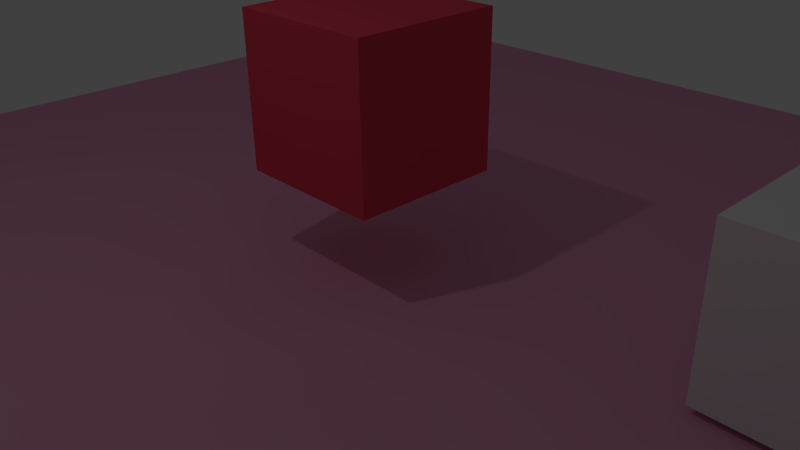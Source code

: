 # Source: break_demo.blend  (saved by Blender 2.71.0; exported with 4.5.12 LTS)
import bpy
from mathutils import Matrix  # noqa: F401  (used for matrix-valued properties, if any)

bpy.ops.wm.read_factory_settings(use_empty=True)
scene = bpy.context.scene
scene.name = 'Scene'

# ---- collections
col_collection_1 = bpy.data.collections.new('Collection 1'); scene.collection.children.link(col_collection_1)
col_collection_2 = bpy.data.collections.new('Collection 2'); scene.collection.children.link(col_collection_2)
col_collection_2.hide_render = True
col_collection_2.hide_viewport = True
col_brokencube = bpy.data.collections.new('brokenCube')  # instanced only; not linked into the scene

# ---- materials (node trees are filled in below, after node groups)
mat_material_001 = bpy.data.materials.new('Material.001')
mat_material_001.alpha_threshold = 0.0
mat_material_001.use_transparent_shadow = False
mat_material_001.diffuse_color = (0.8, 0.3479, 0.5541, 1.0)
mat_material_001.roughness = 0.5
mat_material_001.line_color = (0.0, 0.0, 0.0, 1.0)
mat_material = bpy.data.materials.new('Material')
mat_material.alpha_threshold = 0.0
mat_material.use_transparent_shadow = False
mat_material.diffuse_color = (0.8, 0.06568, 0.1098, 1.0)
mat_material.roughness = 0.5
mat_material.line_color = (0.0, 0.0, 0.0, 1.0)

# ---- material node trees

# ---- world
world_world = bpy.data.worlds.new('World'); scene.world = world_world
world_world.color = (0.05088, 0.05088, 0.05088)
world_world.use_sun_shadow = False
world_world.sun_shadow_jitter_overblur = 0.0
world_world.cycles.sampling_method = 'MANUAL'
world_world.cycles.sample_map_resolution = 256

# ---- cameras
cam_camera = bpy.data.cameras.new('Camera')
cam_camera.clip_end = 100.0
cam_camera.lens = 35.0
cam_camera.sensor_width = 32.0
cam_camera.sensor_height = 18.0
cam_camera.ortho_scale = 7.314
cam_camera.dof.focus_distance = 0.0
cam_camera.dof.aperture_fstop = 128.0

# ---- lights
light_lamp = bpy.data.lights.new('Lamp', 'POINT')
light_lamp.transmission_factor = 0.0
light_lamp.cutoff_distance = 30.0
light_lamp.energy = 100.0
light_lamp.shadow_buffer_clip_start = 1.001
light_lamp.shadow_soft_size = 0.1
light_lamp.shadow_maximum_resolution = 0.006
light_lamp.use_absolute_resolution = True
light_lamp.cycles.use_multiple_importance_sampling = False

# ---- meshes
me_cube_001 = bpy.data.meshes.new('Cube.001')
me_cube_001.from_pydata([(-1.0, -1.0, -1.0), (-1.0, 1.0, -1.0), (1.0, 1.0, -1.0), (1.0, -1.0, -1.0), (-1.0, -1.0, 1.0), (-1.0, 1.0, 1.0), (1.0, 1.0, 1.0), (1.0, -1.0, 1.0)], [], [(4, 5, 1, 0), (5, 6, 2, 1), (6, 7, 3, 2), (7, 4, 0, 3), (0, 1, 2, 3), (7, 6, 5, 4)])
me_cube_001.use_remesh_preserve_volume = False
me_cube_001.use_remesh_preserve_attributes = False
me_cube_001.use_mirror_vertex_groups = False
me_cube_001.update()
me_plane = bpy.data.meshes.new('Plane')
me_plane.from_pydata([(-1.0, -1.0, 0.0), (1.0, -1.0, 0.0), (-1.0, 1.0, 0.0), (1.0, 1.0, 0.0)], [], [(0, 1, 3, 2)])
me_plane.materials.append(mat_material_001)
me_plane.use_remesh_preserve_volume = False
me_plane.use_remesh_preserve_attributes = False
me_plane.use_mirror_vertex_groups = False
me_plane.update()
me_cube = bpy.data.meshes.new('Cube')
me_cube.from_pydata([(1.0, 1.0, -1.0), (1.0, -1.0, -1.0), (-1.0, -1.0, -1.0), (-1.0, 1.0, -1.0), (1.0, 1.0, 1.0), (1.0, -1.0, 1.0), (-1.0, -1.0, 1.0), (-1.0, 1.0, 1.0)], [], [(0, 1, 2, 3), (4, 7, 6, 5), (0, 4, 5, 1), (1, 5, 6, 2), (2, 6, 7, 3), (4, 0, 3, 7)])
me_cube.materials.append(mat_material)
me_cube.use_remesh_preserve_volume = False
me_cube.use_remesh_preserve_attributes = False
me_cube.use_mirror_vertex_groups = False
me_cube.update()
me_mesh_567 = bpy.data.meshes.new('Mesh.567')
me_mesh_567.from_pydata([(0.0, 0.0, 0.0)], [], [])
me_mesh_567.materials.append(mat_material)
me_mesh_567.use_remesh_preserve_volume = False
me_mesh_567.use_remesh_preserve_attributes = False
me_mesh_567.use_mirror_vertex_groups = False
me_mesh_567.update()
me_mesh_566 = bpy.data.meshes.new('Mesh.566')
me_mesh_566.from_pydata([(0.0, 0.0, 0.0)], [], [])
me_mesh_566.materials.append(mat_material)
me_mesh_566.use_remesh_preserve_volume = False
me_mesh_566.use_remesh_preserve_attributes = False
me_mesh_566.use_mirror_vertex_groups = False
me_mesh_566.update()
me_mesh_565 = bpy.data.meshes.new('Mesh.565')
me_mesh_565.from_pydata([(0.0, 0.0, 0.0)], [], [])
me_mesh_565.materials.append(mat_material)
me_mesh_565.use_remesh_preserve_volume = False
me_mesh_565.use_remesh_preserve_attributes = False
me_mesh_565.use_mirror_vertex_groups = False
me_mesh_565.update()
me_mesh_561 = bpy.data.meshes.new('Mesh.561')
me_mesh_561.from_pydata([(0.001568, -0.00208, -3.743e-05), (-0.001568, 0.00208, 3.743e-05)], [(1, 0)], [])
me_mesh_561.materials.append(mat_material)
me_mesh_561.use_remesh_preserve_volume = False
me_mesh_561.use_remesh_preserve_attributes = False
me_mesh_561.use_mirror_vertex_groups = False
me_mesh_561.update()
me_mesh_559 = bpy.data.meshes.new('Mesh.559')
me_mesh_559.from_pydata([(0.0, 0.0, 0.0)], [], [])
me_mesh_559.materials.append(mat_material)
me_mesh_559.use_remesh_preserve_volume = False
me_mesh_559.use_remesh_preserve_attributes = False
me_mesh_559.use_mirror_vertex_groups = False
me_mesh_559.update()
me_mesh_556 = bpy.data.meshes.new('Mesh.556')
me_mesh_556.from_pydata([(0.0, 0.0, 0.0)], [], [])
me_mesh_556.materials.append(mat_material)
me_mesh_556.use_remesh_preserve_volume = False
me_mesh_556.use_remesh_preserve_attributes = False
me_mesh_556.use_mirror_vertex_groups = False
me_mesh_556.update()
me_mesh_543 = bpy.data.meshes.new('Mesh.543')
me_mesh_543.from_pydata([(0.001624, 0.003297, -0.0001755), (-0.001624, -0.003297, 0.0001755)], [(1, 0)], [])
me_mesh_543.materials.append(mat_material)
me_mesh_543.use_remesh_preserve_volume = False
me_mesh_543.use_remesh_preserve_attributes = False
me_mesh_543.use_mirror_vertex_groups = False
me_mesh_543.update()
me_mesh_542 = bpy.data.meshes.new('Mesh.542')
me_mesh_542.from_pydata([(-0.00145, -0.002942, 0.0001566), (0.00145, 0.002942, -0.0001566)], [(1, 0)], [])
me_mesh_542.materials.append(mat_material)
me_mesh_542.use_remesh_preserve_volume = False
me_mesh_542.use_remesh_preserve_attributes = False
me_mesh_542.use_mirror_vertex_groups = False
me_mesh_542.update()
me_mesh_541 = bpy.data.meshes.new('Mesh.541')
me_mesh_541.from_pydata([(-0.001471, -0.002211, 0.0003179), (0.001471, 0.002211, -0.0003179)], [(0, 1)], [])
me_mesh_541.materials.append(mat_material)
me_mesh_541.use_remesh_preserve_volume = False
me_mesh_541.use_remesh_preserve_attributes = False
me_mesh_541.use_mirror_vertex_groups = False
me_mesh_541.update()
me_mesh_540 = bpy.data.meshes.new('Mesh.540')
me_mesh_540.from_pydata([(0.001414, 0.002119, -0.0001506), (-0.001414, -0.002119, 0.0001506)], [(1, 0)], [])
me_mesh_540.materials.append(mat_material)
me_mesh_540.use_remesh_preserve_volume = False
me_mesh_540.use_remesh_preserve_attributes = False
me_mesh_540.use_mirror_vertex_groups = False
me_mesh_540.update()
me_mesh_539 = bpy.data.meshes.new('Mesh.539')
me_mesh_539.from_pydata([(0.002283, -0.0006045, 0.001733), (-0.002276, -0.003248, -0.0007442), (-6.676e-06, 0.003852, -0.0009893)], [], [(1, 2, 0)])
me_mesh_539.materials.append(mat_material)
me_mesh_539.use_remesh_preserve_volume = False
me_mesh_539.use_remesh_preserve_attributes = False
me_mesh_539.use_mirror_vertex_groups = False
me_mesh_539.update()
me_mesh_537 = bpy.data.meshes.new('Mesh.537')
me_mesh_537.from_pydata([(-0.0009221, 0.004136, -0.001854), (-0.004013, -0.001692, -0.001617), (0.00334, -0.00317, 0.002305), (-0.001745, -0.0006916, 0.003071), (0.00334, 0.001417, -0.001906)], [], [(1, 2, 3), (2, 4, 0, 1, 3), (1, 4, 2), (4, 1, 0)])
me_mesh_537.materials.append(mat_material)
me_mesh_537.use_remesh_preserve_volume = False
me_mesh_537.use_remesh_preserve_attributes = False
me_mesh_537.use_mirror_vertex_groups = False
me_mesh_537.update()
me_mesh_534 = bpy.data.meshes.new('Mesh.534')
me_mesh_534.from_pydata([(0.0, 0.0, 0.0)], [], [])
me_mesh_534.materials.append(mat_material)
me_mesh_534.use_remesh_preserve_volume = False
me_mesh_534.use_remesh_preserve_attributes = False
me_mesh_534.use_mirror_vertex_groups = False
me_mesh_534.update()
me_mesh_430 = bpy.data.meshes.new('Mesh.430')
me_mesh_430.from_pydata([(-0.004689, 0.011, -0.002532), (0.01067, 0.001498, 0.01177), (0.01409, -0.005403, 0.004397), (-0.004, 0.006414, -0.01106), (0.01056, -0.005472, -0.0005976), (0.009247, -0.004524, 0.01292), (-0.009122, -0.004502, -0.007089), (-0.007139, 0.0006453, -0.0092), (-0.01108, -0.003835, 0.001283), (-0.008538, 0.004183, 0.0001091)], [], [(6, 8, 9, 7), (3, 4, 7), (0, 1, 2, 4, 3), (2, 1, 5), (7, 4, 6), (5, 8, 6, 4, 2), (8, 5, 1, 0, 9), (7, 9, 0, 3)])
me_mesh_430.materials.append(mat_material)
me_mesh_430.use_remesh_preserve_volume = False
me_mesh_430.use_remesh_preserve_attributes = False
me_mesh_430.use_mirror_vertex_groups = False
me_mesh_430.update()
me_mesh_414 = bpy.data.meshes.new('Mesh.414')
me_mesh_414.from_pydata([(0.00774, -0.01393, 0.00918), (-0.004258, -0.01669, -0.002996), (0.00774, -0.01258, -0.00424), (-0.002171, -0.01635, 0.00832), (-0.01684, -0.01079, -0.001725), (-0.0001642, 0.0234, -0.003538), (0.00774, 0.01963, 0.002072), (0.00774, 0.01885, -0.004332), (-0.007527, 0.008458, -0.002742), (0.00774, 0.01885, -0.004332), (0.00774, -0.01258, -0.00424), (0.00774, 0.01963, 0.002072), (0.00774, -0.01393, 0.00918)], [], [(3, 8, 4), (3, 1, 2, 0), (5, 6, 7), (4, 8, 5), (0, 6, 5, 8, 3), (4, 5, 7, 2, 1), (10, 9, 11, 12), (1, 3, 4)])
_k = set([(0, 2), (0, 6), (2, 7), (6, 7), (9, 10), (9, 11), (10, 12), (11, 12)])
me_mesh_414.attributes.new('sharp_edge', 'BOOLEAN', 'EDGE').data.foreach_set('value', [ (min(e.vertices), max(e.vertices)) in _k for e in me_mesh_414.edges])
me_mesh_414.materials.append(mat_material)
me_mesh_414.use_remesh_preserve_volume = False
me_mesh_414.use_remesh_preserve_attributes = False
me_mesh_414.use_mirror_vertex_groups = False
me_mesh_414.update()
me_mesh_377 = bpy.data.meshes.new('Mesh.377')
me_mesh_377.from_pydata([(0.007202, -0.007013, 0.006195), (0.001168, -0.006615, 0.002006), (0.003748, -0.003133, -0.00551), (0.009475, -0.002451, -0.004235), (-0.01025, -0.00392, -0.001684), (-0.007644, -0.001693, -0.006643), (-0.001419, -0.002475, -0.006035), (0.01711, 0.005388, 0.0008656), (-0.003752, -0.002997, 0.00627), (-0.0125, 0.0002706, 0.006311), (0.0038, 0.01045, 0.001164), (-0.00694, 0.01419, 0.001296)], [], [(1, 4, 5, 6, 2), (4, 1, 8, 9), (5, 11, 10, 6), (9, 11, 5, 4), (0, 1, 2, 3), (6, 10, 7, 3, 2), (0, 3, 7), (9, 8, 1, 0, 7, 10, 11)])
me_mesh_377.materials.append(mat_material)
me_mesh_377.use_remesh_preserve_volume = False
me_mesh_377.use_remesh_preserve_attributes = False
me_mesh_377.use_mirror_vertex_groups = False
me_mesh_377.update()
me_mesh_375 = bpy.data.meshes.new('Mesh.375')
me_mesh_375.from_pydata([(0.005612, 0.004092, -0.003042), (0.0008831, 0.007543, 0.001043), (0.01146, 0.003427, 0.001046), (-0.007778, 0.01073, 0.001097), (0.01177, -0.003024, 0.00302), (-0.006308, 0.004096, -0.006491), (0.0002078, -0.006352, -0.00331), (-0.008752, -0.004965, -0.006074), (0.007656, -0.008838, 0.005331), (-0.01475, -0.006713, 0.007381)], [], [(4, 0, 2), (5, 0, 6, 7), (1, 0, 5, 3), (6, 8, 7), (8, 4, 2, 0, 1, 3, 9), (8, 6, 0, 4), (9, 3, 5, 7), (7, 8, 9)])
me_mesh_375.materials.append(mat_material)
me_mesh_375.use_remesh_preserve_volume = False
me_mesh_375.use_remesh_preserve_attributes = False
me_mesh_375.use_mirror_vertex_groups = False
me_mesh_375.update()
me_mesh_373 = bpy.data.meshes.new('Mesh.373')
me_mesh_373.from_pydata([(0.0111, 0.001457, 0.00307), (-0.00883, 0.00351, 0.004843), (-0.006177, 0.004159, -0.008926), (0.003938, -0.002103, -0.005279), (0.01646, -0.002427, 0.003631), (0.01065, -0.002281, -0.0005037), (-0.007495, -0.001533, -0.009188), (-0.01363, -9.535e-05, 0.006541), (-0.006014, -0.0006869, 0.005811)], [], [(0, 2, 7, 1), (0, 3, 2), (2, 3, 6), (7, 2, 6), (8, 7, 6, 3, 5), (3, 0, 4, 5), (7, 8, 1), (5, 4, 0, 1, 8)])
me_mesh_373.materials.append(mat_material)
me_mesh_373.use_remesh_preserve_volume = False
me_mesh_373.use_remesh_preserve_attributes = False
me_mesh_373.use_mirror_vertex_groups = False
me_mesh_373.update()
me_mesh_371 = bpy.data.meshes.new('Mesh.371')
me_mesh_371.from_pydata([(0.1134, -0.05131, 0.01215), (0.1083, -0.04937, -0.02394), (-0.04668, -0.0243, 0.02295), (-0.007896, -0.02988, -0.01199), (-0.03492, -0.02629, 0.02219), (0.1113, 0.06758, -0.02458), (-0.0727, -0.01981, 0.0246), (-0.07408, -0.01854, -0.005177), (-0.01797, 0.0746, -0.01124), (-0.07883, 0.07733, -0.004956)], [], [(2, 3, 1, 0, 4), (3, 2, 6, 7), (5, 8, 4, 0), (7, 9, 8, 5, 1, 3), (4, 8, 9, 6, 2), (5, 0, 1), (6, 9, 7)])
me_mesh_371.materials.append(mat_material)
me_mesh_371.use_remesh_preserve_volume = False
me_mesh_371.use_remesh_preserve_attributes = False
me_mesh_371.use_mirror_vertex_groups = False
me_mesh_371.update()
me_mesh_368 = bpy.data.meshes.new('Mesh.368')
me_mesh_368.from_pydata([(-0.07982, 0.04595, 0.0191), (-0.04052, 0.0403, -0.0163), (-0.1067, 0.05135, -0.009487), (-0.1053, 0.05024, 0.02075), (0.08146, 0.01838, 0.008339), (0.07639, 0.02045, -0.02832), (-0.06784, 0.0439, 0.01833), (0.09897, -0.01039, 0.01519), (0.1025, -0.02472, -0.03085), (0.09829, -0.01746, -0.03047), (0.1081, -0.02574, 0.01887), (0.1083, -0.03499, -0.03136), (0.1085, -0.03817, 0.02269), (0.1085, -0.04159, -0.03127), (-0.07918, -0.02359, 0.04069), (-0.1008, -0.02192, 0.0427), (-0.1029, -0.02507, -0.009403), (-0.1042, 0.001229, -0.009603), (-0.1037, -0.008164, -0.009585)], [], [(0, 1, 2, 3), (4, 5, 1, 0, 6), (7, 8, 9, 5, 4), (11, 10, 12, 13), (6, 14, 12, 10, 7, 4), (14, 6, 0, 3, 15), (17, 9, 8, 11, 18), (18, 16, 15, 3, 2, 17), (2, 1, 5, 9, 17), (10, 11, 8, 7), (18, 11, 13, 16), (14, 15, 16, 13, 12)])
me_mesh_368.materials.append(mat_material)
me_mesh_368.use_remesh_preserve_volume = False
me_mesh_368.use_remesh_preserve_attributes = False
me_mesh_368.use_mirror_vertex_groups = False
me_mesh_368.update()
me_mesh_367 = bpy.data.meshes.new('Mesh.367')
me_mesh_367.from_pydata([(-0.0657, -0.06689, -0.004433), (-0.06927, -0.05285, 0.04129), (-0.08695, -0.02424, 0.03451), (-0.09194, -0.02221, -0.001878), (-0.0691, -0.0611, -0.004121), (-0.0596, -0.07691, -0.004989), (-0.05969, -0.06779, 0.04479), (-0.08824, 0.06109, 0.008116), (-0.08993, 0.05223, -0.002303), (-0.0349, -0.06426, -0.007646), (0.04523, -0.02317, -0.01605), (0.0804, -0.0002321, 0.006941), (-0.08863, 0.09556, -0.00256), (0.1582, 0.03489, -0.02789), (0.1618, 0.03911, -0.01516), (0.101, 0.009749, 0.001358), (0.2089, 0.07889, -0.03327), (0.04845, 0.08812, -0.01671)], [], [(0, 1, 2, 3, 4), (3, 2, 7, 8), (8, 7, 12), (13, 14, 15, 11, 10), (14, 13, 16), (16, 17, 15, 14), (13, 10, 9, 4, 3, 8, 12, 17, 16), (15, 17, 12, 7, 2, 1, 6, 11), (9, 5, 0, 4), (5, 6, 1, 0), (6, 5, 9, 10, 11)])
me_mesh_367.materials.append(mat_material)
me_mesh_367.use_remesh_preserve_volume = False
me_mesh_367.use_remesh_preserve_attributes = False
me_mesh_367.use_mirror_vertex_groups = False
me_mesh_367.update()
me_mesh_355 = bpy.data.meshes.new('Mesh.355')
me_mesh_355.from_pydata([(0.08932, 0.01665, 0.02547), (-0.05785, -0.07285, -0.001705), (0.008084, -0.03944, -0.02112), (0.09271, 0.008711, -0.02112), (0.07376, 0.0339, 0.03834), (0.06575, 0.0427, 0.04491), (0.0582, 0.04274, 0.04624), (-0.08152, -0.05033, 0.01567), (-0.05408, -0.07466, -0.02112), (-0.126, -0.001959, -0.02112), (-0.1015, -0.02681, -0.02112), (-0.09211, 0.04198, -0.02112), (0.06067, 0.04168, -0.02112), (0.06455, 0.03771, -0.02112), (0.008084, -0.03944, -0.02112), (0.09271, 0.008711, -0.02112), (-0.05408, -0.07466, -0.02112), (-0.1015, -0.02681, -0.02112), (-0.09211, 0.04198, -0.02112), (0.06067, 0.04168, -0.02112), (0.06455, 0.03771, -0.02112), (-0.126, -0.001959, -0.02112)], [], [(0, 1, 2, 3), (1, 0, 4, 5, 6, 7), (2, 1, 8), (1, 7, 9, 10), (8, 1, 10), (18, 12, 13, 15, 14, 16, 17, 21), (5, 19, 11, 6), (4, 20, 19, 5), (3, 20, 4, 0), (6, 11, 9, 7)])
_k = set([(2, 3), (2, 8), (3, 20), (8, 10), (9, 10), (9, 11), (11, 19), (12, 13), (12, 18), (13, 15), (14, 15), (14, 16), (16, 17), (17, 21), (18, 21), (19, 20)])
me_mesh_355.attributes.new('sharp_edge', 'BOOLEAN', 'EDGE').data.foreach_set('value', [ (min(e.vertices), max(e.vertices)) in _k for e in me_mesh_355.edges])
me_mesh_355.materials.append(mat_material)
me_mesh_355.use_remesh_preserve_volume = False
me_mesh_355.use_remesh_preserve_attributes = False
me_mesh_355.use_mirror_vertex_groups = False
me_mesh_355.update()
me_mesh_354 = bpy.data.meshes.new('Mesh.354')
me_mesh_354.from_pydata([(0.08817, 0.06815, 0.03247), (0.051, 0.01883, 0.03344), (0.09427, 0.06224, 0.03631), (0.06105, 0.09441, 0.01501), (-0.08595, 0.00529, -0.01207), (-0.0525, -0.08503, 0.02638), (-0.008542, -0.04093, 0.02938), (-0.02105, 0.03836, -0.03149), (0.06409, 0.08685, -0.03149), (-0.06074, -0.04702, -0.03149), (-0.05021, -0.08548, 0.0114), (-0.05101, -0.08533, 0.01663), (-0.08237, 0.003287, -0.03149), (-0.04336, -0.08645, -0.03149), (0.09714, 0.05282, -0.03149), (0.06409, 0.08685, -0.03149), (-0.02105, 0.03836, -0.03149), (-0.08237, 0.003287, -0.03149), (-0.04336, -0.08645, -0.03149), (0.09714, 0.05282, -0.03149), (-0.06074, -0.04702, -0.03149)], [], [(0, 1, 2), (1, 0, 3, 4, 5, 6), (7, 4, 3, 8), (9, 10, 11, 5, 4, 12), (12, 4, 7), (10, 9, 13), (6, 11, 10, 13, 14, 2, 1), (11, 6, 5), (15, 19, 18, 20, 17, 16), (14, 8, 3, 0, 2)])
_k = set([(7, 8), (7, 12), (8, 14), (9, 12), (9, 13), (13, 14), (15, 16), (15, 19), (16, 17), (17, 20), (18, 19), (18, 20)])
me_mesh_354.attributes.new('sharp_edge', 'BOOLEAN', 'EDGE').data.foreach_set('value', [ (min(e.vertices), max(e.vertices)) in _k for e in me_mesh_354.edges])
me_mesh_354.materials.append(mat_material)
me_mesh_354.use_remesh_preserve_volume = False
me_mesh_354.use_remesh_preserve_attributes = False
me_mesh_354.use_mirror_vertex_groups = False
me_mesh_354.update()
me_mesh_353 = bpy.data.meshes.new('Mesh.353')
me_mesh_353.from_pydata([(0.1666, 0.1353, 0.06702), (-0.009596, 0.01691, -0.02897), (0.04555, 0.07306, 0.0355), (0.1249, 0.08126, -0.002524), (0.109, 0.06071, -0.02897), (-0.06061, -0.002054, -0.02897), (-0.06657, 0.01468, 0.005309), (-0.05854, -0.03068, -0.02897), (-0.06616, -0.003657, 0.01186), (-0.05549, -0.07117, -0.02897), (-0.06411, -0.08158, 0.03981), (-0.04312, -0.09004, -0.02897), (-0.05871, -0.09185, 0.0458), (0.03684, -0.01083, -0.02897), (0.03684, -0.01083, -0.02897), (0.109, 0.06071, -0.02897), (-0.04312, -0.09004, -0.02897), (-0.05549, -0.07117, -0.02897), (-0.05854, -0.03068, -0.02897), (-0.06061, -0.002054, -0.02897), (-0.009596, 0.01691, -0.02897)], [], [(5, 6, 2, 1), (7, 8, 6, 5), (9, 10, 8, 7), (10, 9, 11, 12), (3, 13, 4), (15, 14, 16, 17, 18, 19, 20), (12, 0, 2, 6, 8, 10), (1, 2, 0, 3, 4), (0, 12, 11, 13, 3)])
_k = set([(1, 4), (1, 5), (4, 13), (5, 7), (7, 9), (9, 11), (11, 13), (14, 15), (14, 16), (15, 20), (16, 17), (17, 18), (18, 19), (19, 20)])
me_mesh_353.attributes.new('sharp_edge', 'BOOLEAN', 'EDGE').data.foreach_set('value', [ (min(e.vertices), max(e.vertices)) in _k for e in me_mesh_353.edges])
me_mesh_353.materials.append(mat_material)
me_mesh_353.use_remesh_preserve_volume = False
me_mesh_353.use_remesh_preserve_attributes = False
me_mesh_353.use_mirror_vertex_groups = False
me_mesh_353.update()
me_mesh_351 = bpy.data.meshes.new('Mesh.351')
me_mesh_351.from_pydata([(0.05069, 0.08261, -0.0127), (-0.08828, -0.01663, -0.04628), (-0.1113, 0.005103, -0.0296), (0.03055, 0.1004, 0.001167), (0.04277, 0.09138, -0.006206), (0.05927, 0.07312, -0.01958), (-0.05457, -0.1071, -0.008353), (-0.0607, -0.1106, 0.005937), (-0.08233, -0.08296, 0.01399), (-0.03178, -0.08427, -0.007084), (0.09272, 0.04068, 0.001472), (-0.004057, -0.05646, -0.005177), (-0.07107, -0.1163, 0.03062), (0.09179, 0.04376, 0.0236), (0.0455, 0.09026, 0.0114), (0.09079, 0.047, 0.04679)], [], [(5, 1, 0), (1, 6, 7, 8, 2), (9, 1, 5, 10, 11), (6, 1, 9), (8, 7, 12), (10, 13, 11), (0, 1, 2, 3, 4), (3, 2, 8, 12, 15, 14), (15, 12, 7, 6, 9, 11, 13), (15, 13, 10, 5, 0, 4, 14), (3, 14, 4)])
me_mesh_351.materials.append(mat_material)
me_mesh_351.use_remesh_preserve_volume = False
me_mesh_351.use_remesh_preserve_attributes = False
me_mesh_351.use_mirror_vertex_groups = False
me_mesh_351.update()
me_mesh_349 = bpy.data.meshes.new('Mesh.349')
me_mesh_349.from_pydata([(0.1092, 0.01818, 0.02994), (0.07512, 0.1096, -0.008939), (0.06686, 0.08594, 0.03139), (0.09253, 0.008877, 0.06968), (0.111, 0.01792, 0.01904), (0.1186, 0.01681, -0.02866), (0.09807, 0.06375, -0.02866), (0.05131, 0.132, 0.008407), (0.07884, 0.1075, -0.02866), (0.02994, 0.157, -0.02866), (0.006441, 0.1807, -0.02866), (-0.146, -0.1374, -0.02866), (-0.1517, -0.121, 0.004851), (-0.1635, -0.1104, -0.004111), (-0.1887, -0.08754, -0.02351), (-0.184, -0.09447, -0.02866), (0.07602, -0.01059, 0.05266), (0.05331, -0.01479, 0.06024), (-0.02908, -0.09422, -0.02866), (0.04925, -0.04534, 0.007553), (-0.1954, -0.08141, -0.02866), (0.08583, 0.002117, 0.06901), (0.02787, -0.0731, -0.02866), (0.04421, -0.0519, -0.00101), (-0.116, 0.02188, -0.02866), (0.02787, -0.0731, -0.02866), (0.1186, 0.01681, -0.02866), (-0.02908, -0.09422, -0.02866), (-0.146, -0.1374, -0.02866), (-0.184, -0.09447, -0.02866), (-0.1954, -0.08141, -0.02866), (0.006441, 0.1807, -0.02866), (0.02994, 0.157, -0.02866), (0.07884, 0.1075, -0.02866), (0.09807, 0.06375, -0.02866), (-0.116, 0.02188, -0.02866)], [], [(0, 1, 2, 3), (1, 0, 4, 5, 6), (1, 7, 2), (8, 1, 6), (7, 1, 9, 10), (9, 1, 8), (11, 12, 13, 14, 15), (16, 17, 12, 11, 18, 19), (15, 14, 20), (17, 16, 21), (19, 18, 22, 23), (4, 23, 22, 5), (26, 25, 27, 28, 29, 30, 35, 31, 32, 33, 34), (13, 24, 20, 14), (3, 21, 16, 19, 23, 4, 0), (24, 13, 12, 17, 21, 3, 2, 7, 10)])
_k = set([(5, 6), (5, 22), (6, 8), (8, 9), (9, 10), (10, 24), (11, 15), (11, 18), (15, 20), (18, 22), (20, 24), (25, 26), (25, 27), (26, 34), (27, 28), (28, 29), (29, 30), (30, 35), (31, 32), (31, 35), (32, 33), (33, 34)])
me_mesh_349.attributes.new('sharp_edge', 'BOOLEAN', 'EDGE').data.foreach_set('value', [ (min(e.vertices), max(e.vertices)) in _k for e in me_mesh_349.edges])
me_mesh_349.materials.append(mat_material)
me_mesh_349.use_remesh_preserve_volume = False
me_mesh_349.use_remesh_preserve_attributes = False
me_mesh_349.use_mirror_vertex_groups = False
me_mesh_349.update()
me_mesh_347 = bpy.data.meshes.new('Mesh.347')
me_mesh_347.from_pydata([(0.06654, -0.0737, 0.1147), (-0.09906, -0.1041, 0.07906), (0.0666, -0.06008, 0.0873), (0.06653, -0.07798, 0.1234), (-0.08579, -0.1198, 0.1187), (-0.1454, -0.04759, -0.06186), (-0.1138, -0.02168, -0.09527), (-0.075, 0.009623, -0.1352), (-0.04787, 0.03131, -0.1627), (0.03457, 0.05543, -0.1627), (0.067, 0.02891, -0.09062), (0.06845, -0.03091, 0.1501), (0.04206, -0.01449, 0.1628), (0.07006, 0.008621, 0.1724), (0.001434, 0.1006, -0.04726), (0.002995, 0.09441, -0.09485), (0.004051, 0.09097, -0.1195), (0.0706, 0.0457, 0.1242), (0.006059, 0.08478, -0.1627), (-0.04787, 0.03131, -0.1627), (0.03457, 0.05543, -0.1627), (0.006059, 0.08478, -0.1627)], [], [(4, 3, 11, 12), (12, 11, 13), (5, 14, 15, 6), (0, 1, 5, 2), (14, 17, 10, 9, 18, 16, 15), (3, 4, 1, 0), (12, 13, 17, 14, 5, 1, 4), (2, 5, 6, 7, 8, 9, 10), (15, 16, 7, 6), (7, 16, 18, 8), (10, 17, 13, 11, 3, 0, 2), (19, 21, 20)])
_k = set([(8, 9), (8, 18), (9, 18), (19, 20), (19, 21), (20, 21)])
me_mesh_347.attributes.new('sharp_edge', 'BOOLEAN', 'EDGE').data.foreach_set('value', [ (min(e.vertices), max(e.vertices)) in _k for e in me_mesh_347.edges])
me_mesh_347.materials.append(mat_material)
me_mesh_347.use_remesh_preserve_volume = False
me_mesh_347.use_remesh_preserve_attributes = False
me_mesh_347.use_mirror_vertex_groups = False
me_mesh_347.update()
me_mesh_346 = bpy.data.meshes.new('Mesh.346')
me_mesh_346.from_pydata([(-0.007169, 0.1326, 0.08471), (0.1346, -0.09039, -0.07225), (0.1326, -0.08942, -0.08779), (-0.03425, 0.1502, -0.08779), (-0.03588, 0.1608, -0.02086), (-0.03624, 0.1641, 0.001525), (-0.003606, 0.1285, 0.09518), (0.06934, 0.01665, 0.04126), (0.1364, -0.09135, -0.05669), (-0.01613, 0.1104, 0.1011), (0.05302, -0.09234, 0.04144), (0.07554, -0.09279, 0.02782), (0.1238, -0.09179, -0.03652), (-0.1539, -0.08819, 0.1661), (-0.2697, -0.07154, -0.02168), (-0.2546, -0.06851, -0.08779), (0.086, -0.08692, -0.08779), (0.1326, -0.08942, -0.08779), (0.086, -0.08692, -0.08779), (-0.2546, -0.06851, -0.08779), (-0.03425, 0.1502, -0.08779)], [], [(0, 1, 2, 3, 4, 5), (6, 7, 8, 1, 0), (7, 6, 9, 10, 11), (12, 7, 11), (10, 9, 13), (4, 14, 5), (16, 2, 1, 8, 12, 11, 10, 13, 14), (5, 14, 13, 9, 6, 0), (8, 7, 12), (17, 18, 19, 20), (16, 14, 15), (3, 15, 14, 4)])
_k = set([(2, 3), (2, 16), (3, 15), (15, 16), (17, 18), (17, 20), (18, 19), (19, 20)])
me_mesh_346.attributes.new('sharp_edge', 'BOOLEAN', 'EDGE').data.foreach_set('value', [ (min(e.vertices), max(e.vertices)) in _k for e in me_mesh_346.edges])
me_mesh_346.materials.append(mat_material)
me_mesh_346.use_remesh_preserve_volume = False
me_mesh_346.use_remesh_preserve_attributes = False
me_mesh_346.use_mirror_vertex_groups = False
me_mesh_346.update()
me_mesh_345 = bpy.data.meshes.new('Mesh.345')
me_mesh_345.from_pydata([(-0.05601, 0.1244, -0.1319), (0.02641, 0.03028, -0.1898), (-0.1954, -0.07691, -0.06575), (-0.0449, 0.1399, -0.1365), (0.03272, -0.08149, -0.2031), (0.02763, 0.1648, -0.06555), (0.0616, -0.007623, 0.2098), (0.06128, -0.02971, 0.1881), (0.04951, -0.09328, -0.007389), (0.05541, 0.02418, 0.1599), (0.06014, -0.1008, 0.1182), (-0.07835, -0.09373, 0.124)], [], [(3, 1, 0), (5, 1, 3), (2, 11, 9, 5, 3, 0), (4, 8, 10, 11, 2), (8, 7, 10), (1, 5, 9, 6, 7, 8, 4), (9, 11, 6), (0, 1, 2), (2, 1, 4), (11, 10, 7, 6)])
me_mesh_345.materials.append(mat_material)
me_mesh_345.use_remesh_preserve_volume = False
me_mesh_345.use_remesh_preserve_attributes = False
me_mesh_345.use_mirror_vertex_groups = False
me_mesh_345.update()
me_mesh_344 = bpy.data.meshes.new('Mesh.344')
me_mesh_344.from_pydata([(0.05639, 0.1363, -0.1278), (0.01057, 0.1514, -0.1135), (0.05862, 0.191, -0.09695), (0.05507, 0.104, -0.1459), (-0.09856, 0.06101, -0.1505), (-0.1299, 0.03192, -0.157), (0.05106, -0.005419, -0.1757), (-0.1359, 0.02629, -0.158), (0.0505, -0.1336, 0.08218), (0.05025, -0.1495, 0.1141), (-0.07721, -0.1305, 0.1317), (-0.09224, -0.09181, 0.06037), (0.05292, -0.09226, 0.1704), (-0.01828, -0.09428, 0.1678), (0.05597, 0.007753, 0.1404), (0.05428, -0.05145, 0.1581), (0.05643, 0.03926, 0.1003)], [], [(0, 1, 2), (3, 4, 1, 0), (6, 5, 4, 3), (6, 7, 5), (10, 11, 7, 6, 8, 9), (2, 16, 14, 15, 8, 6, 3, 0), (14, 13, 12, 15), (10, 13, 14, 16, 11), (8, 15, 12, 9), (10, 9, 12, 13), (16, 2, 1, 4, 5, 7, 11)])
me_mesh_344.materials.append(mat_material)
me_mesh_344.use_remesh_preserve_volume = False
me_mesh_344.use_remesh_preserve_attributes = False
me_mesh_344.use_mirror_vertex_groups = False
me_mesh_344.update()
me_mesh_343 = bpy.data.meshes.new('Mesh.343')
me_mesh_343.from_pydata([(0.1312, 0.09881, 0.1819), (-0.0377, 0.04544, 0.1752), (-0.06019, 0.0246, 0.1704), (0.1273, -0.007574, 0.1526), (-0.02415, 0.05832, 0.1775), (-0.06914, 0.01911, 0.1649), (0.1238, -0.0846, 0.08195), (0.1318, 0.2096, -0.03527), (0.1155, 0.223, -0.07156), (-0.04469, 0.08369, 0.1146), (-0.09022, -0.1289, 0.02671), (-0.08861, 0.007276, 0.1526), (0.1038, 0.2326, -0.09768), (-0.07471, 0.1204, 0.02329), (-0.1626, -0.01816, 0.08038), (0.06825, -0.2442, -0.0693), (0.119, -0.1896, -0.01543), (-0.02129, -0.2393, -0.07078), (0.1013, 0.2346, -0.1032), (0.01348, 0.2089, -0.1032), (-0.01296, 0.1878, -0.07618), (-0.05214, 0.1562, -0.03572), (-0.08326, 0.1307, -0.002572), (-0.02265, -0.2389, -0.07695), (0.08617, -0.245, -0.07179), (0.1183, -0.204, -0.03073), (-0.1954, 0.01758, -0.01371), (-0.195, 0.01431, -0.03622), (-0.1933, 0.003766, -0.1032), (-0.02602, -0.2373, -0.1032), (0.1163, -0.2464, -0.07611), (-0.1489, 0.04788, -0.1032), (0.1307, 0.2043, -0.1032), (0.1159, -0.2449, -0.1032), (-0.1933, 0.003766, -0.1032), (-0.02602, -0.2373, -0.1032), (-0.1489, 0.04788, -0.1032), (0.01348, 0.2089, -0.1032), (0.1013, 0.2346, -0.1032), (0.1307, 0.2043, -0.1032), (0.1159, -0.2449, -0.1032)], [], [(0, 1, 2, 3), (3, 2, 5, 6), (1, 4, 9, 13, 22, 26, 14, 11, 5, 2), (9, 8, 12, 13), (14, 10, 11), (13, 12, 18, 19, 20, 21, 22), (0, 4, 1), (16, 15, 24, 25), (17, 10, 23), (4, 0, 7, 8, 9), (25, 24, 30), (21, 27, 26, 22), (20, 31, 28, 27, 21), (26, 27, 28, 29, 23, 10, 14), (15, 16, 6, 5, 11, 10, 17), (33, 39, 7, 0, 3, 6, 16, 25, 30), (19, 31, 20), (38, 32, 40, 35, 34, 36, 37), (39, 18, 12, 8, 7), (29, 33, 30, 24, 15, 17, 23)])
_k = set([(18, 19), (18, 39), (19, 31), (28, 29), (28, 31), (29, 33), (32, 38), (32, 40), (33, 39), (34, 35), (34, 36), (35, 40), (36, 37), (37, 38)])
me_mesh_343.attributes.new('sharp_edge', 'BOOLEAN', 'EDGE').data.foreach_set('value', [ (min(e.vertices), max(e.vertices)) in _k for e in me_mesh_343.edges])
me_mesh_343.materials.append(mat_material)
me_mesh_343.use_remesh_preserve_volume = False
me_mesh_343.use_remesh_preserve_attributes = False
me_mesh_343.use_mirror_vertex_groups = False
me_mesh_343.update()
me_mesh_342 = bpy.data.meshes.new('Mesh.342')
me_mesh_342.from_pydata([(-0.1008, 0.1743, -0.03928), (-0.102, 0.03607, -0.1662), (-0.06779, 0.003757, 0.2322), (-0.07355, 0.03386, 0.1851), (-0.03503, -0.07178, -0.2616), (-0.09507, 0.1778, -0.03573), (-0.01623, -0.0728, -0.2615), (-0.09562, -0.07311, -0.1794), (-0.07603, -0.08708, 0.05297), (-0.068, -0.0528, 0.182), (-0.04872, -0.07208, -0.2431), (0.1094, 0.04427, -0.1457), (0.03671, -0.07567, -0.2608), (-0.07371, 0.1908, -0.02237), (0.1147, 0.1584, -0.04021), (-0.06834, -0.0925, 0.1429), (0.1065, -0.02054, -0.2053), (0.05421, -0.07663, -0.2604), (0.1139, 0.01435, 0.2495), (0.1141, 0.03017, 0.2176), (-0.03016, 0.07212, 0.1968), (-0.01534, 0.03369, 0.2674), (0.1089, -0.08332, 0.1127), (0.109, -0.09024, 0.1466), (0.09892, -0.1011, 0.1359)], [], [(0, 1, 2, 3), (4, 1, 0, 5, 6), (10, 1, 4), (11, 12, 6, 5, 13, 14), (1, 10, 7), (9, 8, 15), (12, 11, 16, 17), (1, 7, 8, 9, 2), (20, 21, 18, 19, 14, 13), (20, 3, 2, 21), (2, 9, 15, 24, 23, 18, 21), (20, 13, 5, 0, 3), (22, 23, 24, 17, 16), (15, 8, 7, 10, 4, 6, 12, 17, 24), (22, 19, 18, 23), (19, 22, 16, 11, 14)])
me_mesh_342.materials.append(mat_material)
me_mesh_342.use_remesh_preserve_volume = False
me_mesh_342.use_remesh_preserve_attributes = False
me_mesh_342.use_mirror_vertex_groups = False
me_mesh_342.update()
me_mesh_341 = bpy.data.meshes.new('Mesh.341')
me_mesh_341.from_pydata([(-0.04333, 0.007179, -0.2618), (0.006399, 0.06042, -0.2092), (0.00374, 0.005029, -0.2685), (-0.01171, -0.01017, 0.01965), (0.008797, -0.0006046, 0.1014), (0.001505, -0.01728, 0.1349), (0.008945, -0.009217, 0.1429), (0.008856, -0.002187, 0.1092), (0.008553, -0.01764, 0.1346), (0.008243, -0.01553, 0.09687)], [], [(0, 1, 2), (1, 0, 3, 4), (4, 3, 5, 6, 7), (5, 8, 6), (9, 8, 5, 3, 0, 2), (6, 8, 9, 7), (7, 9, 2, 1, 4)])
me_mesh_341.materials.append(mat_material)
me_mesh_341.use_remesh_preserve_volume = False
me_mesh_341.use_remesh_preserve_attributes = False
me_mesh_341.use_mirror_vertex_groups = False
me_mesh_341.update()
me_mesh_340 = bpy.data.meshes.new('Mesh.340')
me_mesh_340.from_pydata([(0.1143, 0.1979, 0.113), (0.07293, 0.1819, 0.04303), (-0.1085, 0.1022, 0.116), (0.1783, 0.08833, 0.04003), (0.1645, 0.1524, 0.1102), (-0.1212, 0.09956, -0.01546), (-0.2048, 0.06108, 0.1019), (-0.2054, 0.06047, 0.1173), (0.1785, 0.1394, 0.1094), (0.02543, 0.06808, -0.1651), (0.03038, 0.06356, -0.1654), (-0.2036, 0.06205, 0.07376), (0.1668, -0.046, 0.1039), (0.04913, 0.04637, -0.1665), (0.009907, 0.06116, -0.1612), (-0.2034, 0.04211, 0.07278), (0.1607, -0.1384, 0.1011), (0.08561, -0.1232, -0.15), (0.1638, -0.1352, -0.03301), (0.09693, -0.1344, -0.1353), (0.08791, -0.1341, -0.149), (-0.02706, -0.1376, -0.1269), (-0.03633, -0.1383, -0.1167), (-0.2014, -0.1468, 0.06435), (-0.07014, -0.1445, 0.1071), (-0.2033, -0.148, 0.1106)], [], [(0, 1, 2), (3, 1, 0, 4), (5, 6, 7, 2, 1), (8, 3, 4), (9, 1, 3, 10), (6, 5, 11), (12, 3, 8), (10, 3, 13), (13, 3, 17), (14, 5, 1, 9), (11, 5, 14, 15), (19, 22, 21, 20), (24, 25, 23, 22, 19, 18), (18, 3, 12, 16), (24, 18, 16), (0, 2, 7, 25, 24, 16, 12, 8, 4), (17, 3, 18, 19, 20), (20, 21, 14, 9, 10, 13, 17), (23, 25, 7, 6, 11, 15), (14, 21, 22, 23, 15)])
me_mesh_340.materials.append(mat_material)
me_mesh_340.use_remesh_preserve_volume = False
me_mesh_340.use_remesh_preserve_attributes = False
me_mesh_340.use_mirror_vertex_groups = False
me_mesh_340.update()
me_mesh_339 = bpy.data.meshes.new('Mesh.339')
me_mesh_339.from_pydata([(-0.04727, -0.0151, 0.1317), (-0.08615, -0.01914, 0.06416), (0.07587, -0.007459, 0.1286), (-0.04685, 0.019, 0.1328), (-0.05501, 0.0188, 0.1186), (-0.1249, -0.02642, -0.1808), (-0.07033, -0.02312, -0.1915), (0.1278, -0.005494, 0.05812), (0.1326, -0.003838, 0.1272), (0.1116, -0.005178, 0.1277), (-0.08611, 0.01801, 0.06452), (-0.1077, 0.01592, -0.07196), (-0.1258, 0.01417, -0.1862), (0.1079, -0.0119, -0.2264), (0.08351, 0.01313, -0.2252), (0.1107, 0.01861, 0.1285)], [], [(0, 1, 2), (1, 0, 3, 4), (1, 5, 6, 7, 8, 9, 2), (10, 1, 4), (5, 1, 11, 12), (7, 6, 13), (11, 1, 10), (9, 15, 3, 0, 2), (15, 14, 12, 11, 10, 4, 3), (14, 13, 6, 5, 12), (14, 15, 8, 7, 13), (8, 15, 9)])
me_mesh_339.materials.append(mat_material)
me_mesh_339.use_remesh_preserve_volume = False
me_mesh_339.use_remesh_preserve_attributes = False
me_mesh_339.use_mirror_vertex_groups = False
me_mesh_339.update()
me_mesh_338 = bpy.data.meshes.new('Mesh.338')
me_mesh_338.from_pydata([(-0.08263, 0.083, -0.008784), (0.08361, 0.05949, -0.08118), (-0.08069, 0.07545, -0.05255), (-0.008987, 0.0887, 0.05726), (0.1219, 0.05572, -0.08785), (-0.08457, 0.09036, 0.0352), (-0.08892, 0.05229, 0.1446), (0.1195, 0.04211, -0.08552), (-0.08868, 0.02833, 0.1438), (0.1175, 0.03117, -0.08366), (-0.08671, -0.157, 0.1353), (0.07488, -0.1486, -0.04274), (0.08391, -0.148, -0.05269), (-0.08007, -0.1531, -0.02122)], [], [(0, 1, 2), (3, 4, 1, 0, 5), (6, 3, 5), (4, 3, 7), (3, 6, 8, 9, 7), (11, 13, 12), (10, 11, 12, 9, 8), (12, 13, 2, 1, 4, 7, 9), (13, 10, 8, 6, 5, 0, 2), (10, 13, 11)])
me_mesh_338.materials.append(mat_material)
me_mesh_338.use_remesh_preserve_volume = False
me_mesh_338.use_remesh_preserve_attributes = False
me_mesh_338.use_mirror_vertex_groups = False
me_mesh_338.update()
me_mesh_337 = bpy.data.meshes.new('Mesh.337')
me_mesh_337.from_pydata([(0.07024, -0.1356, -0.08241), (0.117, -0.02269, 0.1241), (-0.07616, -0.1048, 0.06667), (0.05518, -0.1383, -0.07921), (0.08835, 0.03578, -0.1093), (0.1299, 0.07125, 0.1294), (-0.1516, -0.1108, 0.0002267), (0.02086, -0.1349, -0.07323), (-0.1535, -0.1034, 0.04347), (0.09134, 0.06448, -0.1138), (0.08986, 0.1095, 0.1182), (0.13, 0.1096, 0.1299), (-0.1549, 0.049, 0.04536), (0.1082, 0.1075, -0.007961), (0.09053, 0.1058, -0.1193), (-0.1554, 0.1089, 0.04593), (-0.1496, -0.1182, -0.04354), (-0.1503, 0.107, -0.07441)], [], [(0, 1, 2, 3), (4, 1, 0), (1, 5, 2), (6, 7, 3, 2, 8), (9, 5, 1, 4), (10, 2, 5, 11), (17, 14, 9, 4, 0, 3, 7, 16), (8, 2, 12), (13, 5, 9, 14), (12, 2, 10, 15), (11, 5, 13), (15, 17, 16, 6, 8, 12), (14, 17, 15, 10, 11, 13), (6, 16, 7)])
me_mesh_337.materials.append(mat_material)
me_mesh_337.use_remesh_preserve_volume = False
me_mesh_337.use_remesh_preserve_attributes = False
me_mesh_337.use_mirror_vertex_groups = False
me_mesh_337.update()
me_mesh_336 = bpy.data.meshes.new('Mesh.336')
me_mesh_336.from_pydata([(0.08707, 0.05567, -0.05029), (-0.04904, -0.1243, -0.08693), (-0.09387, -0.1256, -0.08051), (-0.08139, 0.09829, -0.01098), (0.08981, 0.1246, -0.02871), (0.08009, -0.1205, -0.1053), (-0.09317, -0.03679, 0.05264), (-0.09933, -0.1287, 0.04988), (0.09289, 0.1858, 0.0546), (-0.0806, 0.1487, 0.05821), (0.02767, 0.1719, 0.05601), (0.08151, -0.124, 0.04507), (0.03836, -0.1251, 0.04626)], [], [(0, 1, 2, 3, 4), (1, 0, 5), (6, 3, 2, 7), (9, 3, 6), (5, 11, 12, 7, 2, 1), (3, 9, 10, 8, 4), (11, 8, 10, 12), (7, 12, 10, 9, 6), (8, 11, 5, 0, 4)])
me_mesh_336.materials.append(mat_material)
me_mesh_336.use_remesh_preserve_volume = False
me_mesh_336.use_remesh_preserve_attributes = False
me_mesh_336.use_mirror_vertex_groups = False
me_mesh_336.update()
me_mesh_335 = bpy.data.meshes.new('Mesh.335')
me_mesh_335.from_pydata([(-0.195, -0.1092, -0.1441), (-0.1474, 0.003957, 0.06369), (-0.1344, 0.09713, 0.06915), (-0.06978, -0.01225, 0.1324), (-0.09165, 0.007612, 0.1336), (-0.09594, 0.101, 0.1367), (-0.1012, 0.05806, 0.1355), (-0.1738, 0.08973, -0.1754), (-0.1057, 0.02079, 0.1344), (-0.1895, -0.1142, -0.1445), (-0.04236, -0.08817, 0.06042), (-0.04172, -0.03708, 0.1308), (0.06119, 0.1044, -0.2214), (-0.1707, -0.1304, -0.1458), (0.1296, -0.06229, 0.04301), (0.1308, -0.03844, 0.07561), (0.0554, -0.01679, 0.1289), (0.06281, 0.1113, 0.1327), (0.08554, 0.1128, 0.1321), (0.1291, -0.0657, 0.01112), (0.1327, -0.0004557, 0.1272), (0.06733, -0.01426, 0.1286), (0.1071, -0.09161, -0.2031), (0.1253, -0.08905, -0.2068), (0.1275, -0.01746, -0.2171), (0.1291, 0.03432, -0.2245), (0.08062, 0.08444, -0.2223), (0.135, 0.06196, 0.1291)], [], [(5, 2, 1, 6), (8, 1, 4), (13, 22, 23, 19, 14, 10), (6, 1, 8), (12, 26, 25, 24, 22, 13, 9, 0, 7), (13, 10, 9), (10, 14, 15, 16, 11), (0, 1, 2), (16, 15, 20, 21), (9, 10, 11, 3, 0), (22, 24, 23), (25, 27, 19, 23, 24), (0, 2, 7), (17, 5, 6, 8, 4, 3, 11, 16, 21), (18, 27, 26, 12), (7, 2, 5, 17, 18, 12), (26, 27, 25), (20, 27, 18, 17, 21), (19, 27, 20, 15, 14), (1, 0, 3, 4)])
me_mesh_335.materials.append(mat_material)
me_mesh_335.use_remesh_preserve_volume = False
me_mesh_335.use_remesh_preserve_attributes = False
me_mesh_335.use_mirror_vertex_groups = False
me_mesh_335.update()
me_mesh_334 = bpy.data.meshes.new('Mesh.334')
me_mesh_334.from_pydata([(-0.06335, 0.127, 0.1565), (0.108, 0.153, 0.1393), (0.1075, 0.1491, 0.1025), (-0.1706, 0.08791, -0.05284), (-0.1917, 0.08495, -0.04848), (-0.1796, 0.02826, -0.04293), (-0.1133, -0.09636, 0.03021), (-0.07762, -0.09676, 0.08447), (-0.03107, -0.09546, 0.08058), (0.1053, 0.08466, 0.1178), (0.1037, 0.1262, -0.1093), (0.08503, 0.1236, -0.1056), (-0.1533, -0.09562, -0.03083), (-0.1442, -0.096, -0.01702), (0.09831, -0.09169, 0.06209), (0.1002, 0.01155, -0.09277), (0.02616, -0.09006, -0.06527), (0.09715, -0.08857, -0.06238), (0.09854, -0.04687, -0.07503), (0.09753, -0.08979, -0.02045), (0.09725, -0.08907, -0.05056)], [], [(3, 2, 10, 11), (6, 5, 12, 13), (9, 8, 14), (10, 15, 16, 11), (7, 0, 4, 5, 6), (17, 16, 15, 18), (11, 16, 12, 5, 4, 3), (20, 19, 7, 6, 13), (12, 16, 17, 20, 13), (1, 0, 7, 8, 9), (7, 19, 14, 8), (0, 1, 2, 3, 4), (2, 18, 15, 10), (18, 2, 1, 9, 14, 19, 20, 17)])
me_mesh_334.materials.append(mat_material)
me_mesh_334.use_remesh_preserve_volume = False
me_mesh_334.use_remesh_preserve_attributes = False
me_mesh_334.use_mirror_vertex_groups = False
me_mesh_334.update()
me_mesh_333 = bpy.data.meshes.new('Mesh.333')
me_mesh_333.from_pydata([(0.1618, -0.01567, 0.05428), (0.1205, -0.03155, -0.01525), (0.1101, -0.03794, 0.05497), (-0.07511, -0.1141, -0.07423), (0.1338, 0.06184, -0.01029), (0.1723, 0.06581, 0.05658), (-0.1564, -0.1519, 0.04082), (-0.1571, -0.1527, 0.05856), (0.1648, 0.1007, 0.04445), (0.1724, 0.1009, 0.0577), (-0.1552, -0.1505, 0.01312), (-0.1522, 0.03787, -0.09492), (-0.1528, 0.09917, -0.09426), (-0.009881, 0.09954, -0.05214), (0.1336, 0.09991, -0.009726), (-0.1509, -0.1131, -0.09638), (-0.1597, 0.1017, 0.06672)], [], [(2, 3, 1, 0), (6, 3, 2, 7), (1, 3, 4), (5, 4, 8, 9), (10, 3, 6), (3, 11, 12, 13, 4), (8, 4, 14), (15, 3, 10), (11, 3, 15), (14, 4, 13), (1, 4, 5, 0), (12, 16, 9, 8, 14, 13), (7, 16, 12, 11, 15, 10, 6), (16, 7, 2, 0, 5, 9)])
me_mesh_333.materials.append(mat_material)
me_mesh_333.use_remesh_preserve_volume = False
me_mesh_333.use_remesh_preserve_attributes = False
me_mesh_333.use_mirror_vertex_groups = False
me_mesh_333.update()
me_mesh_331 = bpy.data.meshes.new('Mesh.331')
me_mesh_331.from_pydata([(-0.1075, 0.2253, 0.02173), (0.3545, 0.2395, -0.06612), (0.101, 0.08236, -0.2229), (-0.2447, 0.1, -0.1178), (0.4271, 0.2414, -0.06401), (0.4272, 0.2412, -0.05286), (0.4259, 0.2155, -0.08973), (-0.2282, 0.03542, -0.2102), (-0.5038, -0.1276, 0.2273), (-0.5795, -0.1955, 0.2271), (0.3867, 0.2337, 0.2146), (0.4297, 0.2348, 0.2134), (0.4189, 0.06586, -0.2367), (0.4187, 0.05921, -0.2368), (-0.6059, -0.224, -0.0446), (-0.1164, 0.2199, 0.2278), (-0.6059, -0.2193, 0.2271), (-0.6033, -0.3569, -0.1968), (0.4035, -0.3569, -0.2383), (0.4079, -0.3569, 0.1952), (-0.6059, -0.3569, 0.2228), (-0.6033, -0.3569, -0.1968), (0.4035, -0.3569, -0.2383), (0.4079, -0.3569, 0.1952), (-0.6059, -0.3569, 0.2228), (-0.6059, -0.2193, 0.2271), (-0.6059, -0.224, -0.0446)], [], [(0, 1, 2), (4, 1, 0, 5), (6, 2, 1, 4), (8, 0, 3, 9), (7, 21, 14, 3), (12, 2, 6), (13, 7, 2, 12), (18, 21, 7, 13), (15, 0, 8), (9, 3, 14, 16), (20, 17, 22, 19), (0, 15, 10, 11, 5), (17, 20, 25, 26), (23, 10, 15, 8, 9, 16, 24), (10, 23, 11), (11, 23, 18, 13, 12, 6, 4, 5), (7, 3, 0, 2)])
_k = set([(14, 16), (14, 21), (16, 24), (17, 22), (17, 26), (18, 21), (18, 23), (19, 20), (19, 22), (20, 25), (23, 24), (25, 26)])
me_mesh_331.attributes.new('sharp_edge', 'BOOLEAN', 'EDGE').data.foreach_set('value', [ (min(e.vertices), max(e.vertices)) in _k for e in me_mesh_331.edges])
me_mesh_331.materials.append(mat_material)
me_mesh_331.use_remesh_preserve_volume = False
me_mesh_331.use_remesh_preserve_attributes = False
me_mesh_331.use_mirror_vertex_groups = False
me_mesh_331.update()
me_mesh_330 = bpy.data.meshes.new('Mesh.330')
me_mesh_330.from_pydata([(0.2079, 0.06412, -0.2724), (0.2101, -0.07008, -0.2249), (0.2082, -0.06867, -0.2724), (0.2011, 0.1705, -0.2724), (0.1599, -0.148, 0.1863), (-0.02323, -0.3111, -0.2724), (0.1965, 0.2411, -0.2724), (0.132, 0.4945, 0.08027), (0.1204, 0.4958, 0.1651), (-0.2167, -0.514, -0.2623), (-0.2167, -0.5134, -0.2724), (0.1798, 0.4888, -0.2724), (0.1192, 0.4959, 0.1736), (0.1429, -0.08409, 0.2775), (-0.2163, -0.5413, 0.1988), (-0.2167, -0.5413, 0.1928), (0.09471, 0.496, 0.1747), (-0.2167, -0.3201, 0.3362), (-0.2167, -0.406, 0.3517), (-0.2167, -0.4152, 0.3415), (-0.2167, 0.4968, 0.1877), (-0.2167, 0.4896, -0.2724), (-0.2167, 0.4968, 0.1877), (-0.2167, -0.3201, 0.3362), (-0.2167, -0.5413, 0.1928), (-0.2163, -0.5413, 0.1988), (-0.2167, -0.4152, 0.3415), (-0.2167, -0.406, 0.3517), (-0.2167, -0.5134, -0.2724), (-0.2167, -0.514, -0.2623), (-0.2167, 0.4896, -0.2724), (0.1798, 0.4888, -0.2724), (0.1965, 0.2411, -0.2724), (0.2011, 0.1705, -0.2724), (0.2079, 0.06412, -0.2724), (0.2082, -0.06867, -0.2724), (-0.02323, -0.3111, -0.2724)], [], [(0, 1, 2), (3, 4, 1, 0), (2, 1, 5), (6, 7, 8, 4, 3), (5, 1, 4, 9, 10), (7, 6, 11), (12, 13, 4, 8), (9, 4, 14, 15), (13, 12, 16, 17, 18), (19, 4, 13, 18), (17, 16, 20), (11, 21, 20, 16, 12, 8, 7), (28, 30, 31, 32, 33, 34, 35, 36), (14, 4, 19), (24, 25, 26, 27, 23, 22, 30, 28, 29)])
_k = set([(0, 2), (0, 3), (2, 5), (3, 6), (5, 10), (6, 11), (9, 10), (9, 15), (11, 21), (14, 15), (14, 19), (17, 18), (17, 20), (18, 19), (20, 21), (22, 23), (22, 30), (23, 27), (24, 25), (24, 29), (25, 26), (26, 27), (28, 29), (28, 36), (30, 31), (31, 32), (32, 33), (33, 34), (34, 35), (35, 36)])
me_mesh_330.attributes.new('sharp_edge', 'BOOLEAN', 'EDGE').data.foreach_set('value', [ (min(e.vertices), max(e.vertices)) in _k for e in me_mesh_330.edges])
me_mesh_330.materials.append(mat_material)
me_mesh_330.use_remesh_preserve_volume = False
me_mesh_330.use_remesh_preserve_attributes = False
me_mesh_330.use_mirror_vertex_groups = False
me_mesh_330.update()
me_mesh_328 = bpy.data.meshes.new('Mesh.328')
me_mesh_328.from_pydata([(0.2144, -0.1066, -0.0041), (0.2133, 0.3501, -0.06721), (0.212, 0.3506, -0.03746), (0.2046, -0.004126, 0.2047), (0.2056, -0.1115, 0.2013), (0.07949, -0.225, 0.2011), (-0.2821, -0.5536, -0.02925), (0.07785, -0.2313, -0.1446), (0.2014, 0.35, -0.08092), (0.2006, 0.3546, 0.2162), (-0.2821, -0.5542, -0.07096), (-0.2821, -0.5499, 0.2006), (0.05393, 0.3476, -0.2492), (-0.2821, -0.4688, -0.08653), (0.02953, 0.3477, -0.2482), (-0.2821, 0.3485, -0.2347), (-0.2821, 0.3558, 0.2293), (-0.2821, -0.5499, 0.2006), (-0.2821, 0.3558, 0.2293), (-0.2821, 0.3485, -0.2347), (-0.2821, -0.4688, -0.08653), (-0.2821, -0.5542, -0.07096), (-0.2821, -0.5536, -0.02925)], [], [(0, 1, 2, 3, 4), (1, 0, 7, 8), (3, 2, 9), (6, 5, 11), (8, 7, 12), (12, 7, 10, 13, 14), (14, 13, 15), (9, 16, 11, 5, 4, 3), (15, 16, 9, 2, 1, 8, 12, 14), (17, 18, 19, 20, 21, 22), (10, 7, 0, 4, 5, 6)])
_k = set([(6, 10), (6, 11), (10, 13), (11, 16), (13, 15), (15, 16), (17, 18), (17, 22), (18, 19), (19, 20), (20, 21), (21, 22)])
me_mesh_328.attributes.new('sharp_edge', 'BOOLEAN', 'EDGE').data.foreach_set('value', [ (min(e.vertices), max(e.vertices)) in _k for e in me_mesh_328.edges])
me_mesh_328.materials.append(mat_material)
me_mesh_328.use_remesh_preserve_volume = False
me_mesh_328.use_remesh_preserve_attributes = False
me_mesh_328.use_mirror_vertex_groups = False
me_mesh_328.update()
me_mesh_326 = bpy.data.meshes.new('Mesh.326')
me_mesh_326.from_pydata([(0.2284, -0.2122, 0.2746), (-0.2335, -0.2263, 0.3629), (-0.3695, -0.3511, 0.2231), (-0.02588, -0.3692, 0.1174), (0.3071, -0.0409, 0.2366), (0.3051, -0.1067, 0.2459), (-0.2346, 0.23, 0.3008), (0.3083, 0.111, -0.0358), (0.3081, 0.1026, -0.02502), (-0.3529, -0.4149, 0.1307), (0.3087, 0.01017, 0.2293), (-0.1241, 0.2294, 0.2802), (-0.3933, 0.2274, 0.1185), (-0.2596, -0.3349, -0.2607), (0.2374, 0.1672, -0.2108), (-0.3023, -0.3382, -0.2792), (0.3124, 0.1303, 0.212), (0.2637, 0.1807, 0.2141), (0.2179, 0.2277, 0.2162), (0.2337, 0.1708, -0.2138), (-0.316, -0.03199, -0.3274), (-0.3326, 0.2203, -0.3274), (-0.1739, -0.03057, -0.3274), (0.01782, 0.2196, -0.3274), (0.1816, 0.2204, -0.2542), (0.1925, 0.2101, -0.2457), (-0.3047, -0.2008, -0.3274), (-0.1739, -0.03057, -0.3274), (0.01782, 0.2196, -0.3274), (-0.3047, -0.2008, -0.3274), (-0.3326, 0.2203, -0.3274), (-0.316, -0.03199, -0.3274)], [], [(0, 1, 2), (0, 2, 3), (4, 1, 0, 5), (3, 2, 9), (1, 4, 10, 11, 6), (5, 0, 8), (3, 9, 15), (12, 21, 20, 15, 9, 2), (11, 10, 16, 17, 18), (13, 3, 15), (14, 13, 15, 19), (3, 13, 14, 7, 8, 0), (19, 15, 22, 23, 24, 25), (26, 15, 20), (22, 15, 26), (24, 18, 17, 25), (18, 24, 23, 21, 12, 6, 11), (25, 17, 16, 7, 14, 19), (30, 28, 27, 29, 31), (7, 16, 10, 4, 5, 8), (12, 2, 1, 6)])
_k = set([(20, 21), (20, 26), (21, 23), (22, 23), (22, 26), (27, 28), (27, 29), (28, 30), (29, 31), (30, 31)])
me_mesh_326.attributes.new('sharp_edge', 'BOOLEAN', 'EDGE').data.foreach_set('value', [ (min(e.vertices), max(e.vertices)) in _k for e in me_mesh_326.edges])
me_mesh_326.materials.append(mat_material)
me_mesh_326.use_remesh_preserve_volume = False
me_mesh_326.use_remesh_preserve_attributes = False
me_mesh_326.use_mirror_vertex_groups = False
me_mesh_326.update()
me_mesh_325 = bpy.data.meshes.new('Mesh.325')
me_mesh_325.from_pydata([(0.4309, -0.2824, 0.2444), (-0.2012, 0.1054, 0.2731), (-0.5752, -0.2874, 0.2854), (0.4307, -0.2874, 0.2444), (0.4458, 0.1282, 0.2463), (-0.5787, -0.2874, 0.2261), (0.4461, 0.1346, 0.2462), (0.1267, 0.1509, 0.2591), (-0.5787, -0.2626, -0.1761), (0.4458, 0.1369, 0.2072), (0.4416, 0.1572, -0.1352), (-0.1076, 0.1849, -0.1191), (-0.1582, 0.1772, -0.1849), (-0.5787, -0.2621, -0.1849), (0.441, 0.1601, -0.1849), (0.2504, 0.17, -0.1849), (-0.1501, 0.1822, -0.1373), (-0.1518, 0.1836, -0.1849), (-0.09226, 0.1878, -0.1849), (-0.1337, 0.1849, -0.1849), (-0.5787, -0.2874, -0.1849), (0.4263, -0.2874, -0.1849), (-0.1518, 0.1836, -0.1849), (-0.1582, 0.1772, -0.1849), (-0.1337, 0.1849, -0.1849), (-0.09226, 0.1878, -0.1849), (0.4307, -0.2874, 0.2444), (-0.5752, -0.2874, 0.2854), (-0.5787, -0.2874, 0.2261), (-0.5787, -0.2626, -0.1761), (-0.5787, -0.2621, -0.1849), (0.2504, 0.17, -0.1849), (0.441, 0.1601, -0.1849), (0.4263, -0.2874, -0.1849)], [], [(0, 1, 2, 3), (4, 1, 0), (6, 7, 1, 4), (7, 6, 9, 10), (1, 7, 11), (8, 1, 12, 13), (7, 10, 14, 15, 11), (16, 1, 11), (12, 1, 16, 17), (18, 11, 15), (17, 16, 11, 19), (19, 11, 18), (5, 20, 21, 26, 27), (20, 5, 29, 30), (21, 20, 30, 23, 22, 24, 25, 31, 32), (33, 9, 6, 4, 0, 3), (33, 14, 10, 9), (1, 8, 28, 2)])
_k = set([(2, 3), (2, 28), (3, 33), (5, 27), (5, 29), (8, 13), (8, 28), (12, 13), (12, 17), (14, 15), (14, 33), (15, 18), (17, 19), (18, 19), (21, 26), (21, 32), (22, 23), (22, 24), (23, 30), (24, 25), (25, 31), (26, 27), (29, 30), (31, 32)])
me_mesh_325.attributes.new('sharp_edge', 'BOOLEAN', 'EDGE').data.foreach_set('value', [ (min(e.vertices), max(e.vertices)) in _k for e in me_mesh_325.edges])
me_mesh_325.materials.append(mat_material)
me_mesh_325.use_remesh_preserve_volume = False
me_mesh_325.use_remesh_preserve_attributes = False
me_mesh_325.use_mirror_vertex_groups = False
me_mesh_325.update()
me_mesh_324 = bpy.data.meshes.new('Mesh.324')
me_mesh_324.from_pydata([(0.1943, -0.03436, -0.1875), (0.157, -0.06666, -0.1939), (0.2217, 0.002437, -0.1826), (0.1574, -0.08786, -0.1758), (-0.2102, -0.004918, -0.2376), (0.2729, 0.02751, 0.2413), (0.2799, 0.03727, 0.2413), (-0.2102, -0.01835, -0.2354), (0.1598, 0.5217, -0.1628), (0.01134, -0.3359, 0.2413), (-0.004055, -0.3432, 0.1103), (0.1664, 0.5217, -0.1182), (0.2721, 0.1002, 0.2413), (-0.01033, -0.3459, 0.05966), (-0.1689, -0.3351, 0.05131), (-0.2133, -0.1979, -0.07263), (-0.2103, -0.02215, -0.2319), (-0.2138, 0.5217, -0.21), (0.2192, 0.5217, 0.2413), (-0.209, -0.3324, 0.04931), (-0.2156, -0.3318, 0.04888), (-0.2257, 0.5217, 0.2413), (-0.2206, -0.3193, 0.2413), (0.2799, 0.03727, 0.2413), (0.2729, 0.02751, 0.2413), (0.01134, -0.3359, 0.2413), (0.1598, 0.5217, -0.1628), (0.1664, 0.5217, -0.1182), (0.2721, 0.1002, 0.2413), (-0.2138, 0.5217, -0.21), (0.2192, 0.5217, 0.2413), (-0.2257, 0.5217, 0.2413), (-0.2206, -0.3193, 0.2413)], [], [(0, 1, 2), (3, 0, 2), (0, 3, 1), (5, 3, 2, 6), (4, 2, 1, 7), (3, 5, 9, 10), (6, 2, 8, 11, 12), (3, 13, 14, 15, 16, 7), (7, 1, 3), (13, 3, 10), (12, 11, 18), (15, 14, 19, 20), (21, 16, 15, 20, 22), (29, 31, 30, 27, 26), (30, 31, 32, 25, 24, 23, 28), (19, 22, 20), (4, 17, 8, 2), (16, 21, 17, 4, 7), (22, 19, 14, 13, 10, 9)])
_k = set([(5, 6), (5, 9), (6, 12), (8, 11), (8, 17), (9, 22), (11, 18), (12, 18), (17, 21), (21, 22), (23, 24), (23, 28), (24, 25), (25, 32), (26, 27), (26, 29), (27, 30), (28, 30), (29, 31), (31, 32)])
me_mesh_324.attributes.new('sharp_edge', 'BOOLEAN', 'EDGE').data.foreach_set('value', [ (min(e.vertices), max(e.vertices)) in _k for e in me_mesh_324.edges])
me_mesh_324.materials.append(mat_material)
me_mesh_324.use_remesh_preserve_volume = False
me_mesh_324.use_remesh_preserve_attributes = False
me_mesh_324.use_mirror_vertex_groups = False
me_mesh_324.update()
me_mesh_322 = bpy.data.meshes.new('Mesh.322')
me_mesh_322.from_pydata([(-0.2325, 0.1581, 0.3341), (0.2805, 0.5906, -0.2606), (0.2805, 0.5905, -0.2683), (-0.2744, 0.1173, -0.2096), (0.2805, 0.5913, -0.1565), (-0.2799, 0.1176, 0.3466), (0.2805, 0.2513, 0.2369), (-0.2827, 0.1103, -0.2087), (-0.3175, 0.08529, 0.3404), (-0.3171, 0.06566, 0.3588), (0.2666, -0.2655, 0.2985), (0.2805, -0.2667, 0.2962), (-0.2715, -0.2215, 0.384), (-0.2951, -0.2196, 0.3878), (-0.2668, -0.07937, -0.2098), (-0.2556, -0.257, -0.156), (0.04193, -0.09729, -0.2417), (-0.1507, -0.2652, -0.1662), (0.2346, -0.1079, -0.2616), (0.2308, -0.2948, -0.2029), (0.2064, -0.2929, -0.2005), (0.2805, -0.2965, -0.1745), (0.2805, -0.01365, -0.2666), (0.2805, -0.01365, -0.2666), (0.2805, -0.2965, -0.1745), (0.2805, -0.2667, 0.2962), (0.2805, 0.5905, -0.2683), (0.2805, 0.5906, -0.2606), (0.2805, 0.5913, -0.1565), (0.2805, 0.2513, 0.2369)], [], [(14, 15, 13, 9, 8, 7), (1, 0, 4), (4, 0, 6), (5, 9, 0), (18, 22, 21, 19), (0, 12, 10, 11, 6), (5, 8, 9), (12, 0, 9, 13), (12, 13, 15, 17, 20, 10), (18, 19, 20, 17, 16), (3, 0, 1, 2), (7, 8, 5, 0, 3), (10, 20, 19, 21, 11), (25, 24, 23, 26, 27, 28, 29), (2, 22, 18, 16, 14, 7, 3), (16, 17, 15, 14)])
_k = set([(1, 2), (1, 4), (2, 22), (4, 6), (6, 11), (11, 21), (21, 22), (23, 24), (23, 26), (24, 25), (25, 29), (26, 27), (27, 28), (28, 29)])
me_mesh_322.attributes.new('sharp_edge', 'BOOLEAN', 'EDGE').data.foreach_set('value', [ (min(e.vertices), max(e.vertices)) in _k for e in me_mesh_322.edges])
me_mesh_322.materials.append(mat_material)
me_mesh_322.use_remesh_preserve_volume = False
me_mesh_322.use_remesh_preserve_attributes = False
me_mesh_322.use_mirror_vertex_groups = False
me_mesh_322.update()
me_mesh_321 = bpy.data.meshes.new('Mesh.321')
me_mesh_321.from_pydata([(-0.1782, -0.2177, 0.3237), (-0.236, -0.2516, -0.1008), (-0.2171, -0.249, -0.1185), (-0.2989, 0.2663, -0.08105), (-0.1861, -0.1549, 0.3237), (-0.2924, 0.2663, -0.03666), (0.296, -0.1556, -0.2149), (0.296, -0.153, -0.1667), (-0.1279, -0.208, 0.3237), (-0.239, 0.2663, 0.3237), (0.296, 0.2658, -0.6146), (0.296, 0.185, -0.6089), (0.296, -0.1262, 0.3237), (0.296, 0.2663, 0.3237), (-0.239, 0.2663, 0.3237), (-0.2924, 0.2663, -0.03666), (0.296, -0.153, -0.1667), (0.296, -0.1262, 0.3237), (0.296, 0.2658, -0.6146), (0.296, 0.185, -0.6089), (-0.1861, -0.1549, 0.3237), (-0.1782, -0.2177, 0.3237), (-0.1279, -0.208, 0.3237), (0.296, -0.1556, -0.2149), (-0.2989, 0.2663, -0.08105)], [], [(3, 1, 0, 4, 5), (5, 4, 9), (0, 1, 2), (6, 2, 11), (8, 7, 12), (3, 2, 1), (2, 6, 7, 8, 0), (13, 14, 20, 21, 22, 17), (10, 13, 17, 16, 23, 19), (13, 10, 24, 15, 14), (11, 2, 3, 18)])
_k = set([(0, 4), (0, 8), (3, 5), (3, 18), (4, 9), (5, 9), (6, 7), (6, 11), (7, 12), (8, 12), (10, 19), (10, 24), (11, 18), (14, 15), (14, 20), (15, 24), (16, 17), (16, 23), (17, 22), (19, 23), (20, 21), (21, 22)])
me_mesh_321.attributes.new('sharp_edge', 'BOOLEAN', 'EDGE').data.foreach_set('value', [ (min(e.vertices), max(e.vertices)) in _k for e in me_mesh_321.edges])
me_mesh_321.materials.append(mat_material)
me_mesh_321.use_remesh_preserve_volume = False
me_mesh_321.use_remesh_preserve_attributes = False
me_mesh_321.use_mirror_vertex_groups = False
me_mesh_321.update()
me_mesh_320 = bpy.data.meshes.new('Mesh.320')
me_mesh_320.from_pydata([(-0.2118, 0.2464, -0.291), (-0.2216, 0.228, 0.08601), (0.126, 0.2035, -0.3258), (-0.2239, 0.2235, 0.1742), (0.1424, 0.172, 0.2179), (0.1778, 0.1968, -0.3312), (-0.2241, 0.2167, 0.1803), (-0.2294, -0.09181, 0.4597), (-0.2226, -0.09238, 0.4601), (-0.1255, -0.09902, 0.4653), (0.1429, 0.1504, 0.237), (-0.02848, -0.1057, 0.4704), (-0.02342, -0.106, 0.4705), (0.1643, -0.1325, 0.2661), (0.1762, -0.1436, 0.105), (0.181, 0.1579, -0.3314), (0.2042, -0.17, -0.279), (0.1936, 0.004449, -0.3322), (0.2019, -0.1732, -0.3323), (0.2011, -0.1563, -0.3325), (0.2006, -0.1469, -0.3325), (-0.2143, -0.1295, -0.121), (-0.21, -0.109, -0.2902), (-0.1769, -0.1436, -0.2932)], [], [(0, 22, 21, 7, 6, 3, 1), (3, 4, 5, 2, 1), (4, 3, 6, 7, 8, 9), (23, 18, 16, 14, 13, 12, 11, 9, 8), (11, 4, 9), (12, 10, 4, 11), (13, 10, 12), (16, 17, 15, 14), (17, 16, 18, 19, 20), (1, 2, 0), (20, 22, 0, 2, 5, 15, 17), (23, 21, 22), (7, 21, 23, 8), (10, 13, 14, 15, 5, 4), (18, 23, 22, 19), (19, 22, 20)])
me_mesh_320.materials.append(mat_material)
me_mesh_320.use_remesh_preserve_volume = False
me_mesh_320.use_remesh_preserve_attributes = False
me_mesh_320.use_mirror_vertex_groups = False
me_mesh_320.update()
me_mesh_319 = bpy.data.meshes.new('Mesh.319')
me_mesh_319.from_pydata([(0.06329, -0.1954, 0.2797), (0.08054, -0.1924, 0.2636), (0.5952, 0.3239, -0.2344), (0.03808, -0.2295, 0.2748), (0.5965, 0.2437, -0.233), (0.0002328, 0.3239, 0.2988), (-0.3732, 0.2947, 0.2506), (-0.3734, 0.3239, 0.2521), (-0.3698, -0.2068, 0.2242), (0.0366, -0.2362, -0.2811), (0.5965, 0.2424, -0.3404), (-0.3698, -0.2123, 0.2238), (-0.002166, -0.2635, 0.2673), (-0.3673, -0.2077, 0.1282), (-0.05797, -0.228, -0.2713), (0.02802, -0.239, -0.2802), (-0.3577, -0.1894, -0.2405), (-0.3604, 0.3239, -0.2416), (0.5965, 0.3239, -0.3406), (0.5965, 0.3239, -0.3406), (-0.3604, 0.3239, -0.2416), (-0.3734, 0.3239, 0.2521), (0.0002328, 0.3239, 0.2988), (0.5952, 0.3239, -0.2344), (0.5965, 0.2424, -0.3404), (0.5965, 0.2437, -0.233)], [], [(1, 0, 3), (5, 0, 2), (20, 16, 13, 11, 8, 6, 7), (0, 4, 2), (8, 3, 6), (11, 12, 3, 8), (12, 11, 13, 14, 15), (14, 13, 16), (4, 0, 1), (0, 5, 7, 6, 3), (4, 1, 3), (4, 3, 10), (3, 9, 10), (9, 3, 12, 15), (18, 23, 25, 24), (23, 18, 17, 21, 22), (19, 10, 9, 15, 14, 16, 20)])
_k = set([(2, 4), (2, 5), (4, 10), (5, 7), (7, 20), (10, 19), (17, 18), (17, 21), (18, 24), (19, 20), (21, 22), (22, 23), (23, 25), (24, 25)])
me_mesh_319.attributes.new('sharp_edge', 'BOOLEAN', 'EDGE').data.foreach_set('value', [ (min(e.vertices), max(e.vertices)) in _k for e in me_mesh_319.edges])
me_mesh_319.materials.append(mat_material)
me_mesh_319.use_remesh_preserve_volume = False
me_mesh_319.use_remesh_preserve_attributes = False
me_mesh_319.use_mirror_vertex_groups = False
me_mesh_319.update()
me_mesh_317 = bpy.data.meshes.new('Mesh.317')
me_mesh_317.from_pydata([(-0.2274, 0.07421, -0.1494), (0.37, 0.2555, -0.2698), (0.37, -0.2563, -0.2113), (0.3564, -0.2552, -0.2091), (-0.2062, -0.2092, -0.1205), (-0.1449, 0.1671, -0.1732), (0.37, 0.2615, -0.2704), (-0.3939, -0.1827, 0.08466), (-0.1876, 0.131, -0.1617), (-0.05359, 0.2095, 0.2671), (0.37, 0.2642, -0.2224), (-0.3925, -0.182, 0.09736), (-0.1622, 0.1646, -0.1573), (0.37, 0.2907, 0.2671), (-0.3735, -0.1732, 0.2567), (-0.3259, -0.1084, 0.2671), (-0.1063, 0.1963, 0.2671), (-0.3722, -0.1726, 0.2671), (0.37, -0.2259, 0.2671), (0.37, -0.249, -0.09624), (0.37, 0.2907, 0.2671), (-0.05359, 0.2095, 0.2671), (-0.1063, 0.1963, 0.2671), (-0.3259, -0.1084, 0.2671), (-0.3722, -0.1726, 0.2671), (0.37, -0.249, -0.09624), (0.37, -0.2259, 0.2671), (0.37, -0.2563, -0.2113), (0.37, 0.2555, -0.2698), (0.37, 0.2615, -0.2704), (0.37, 0.2642, -0.2224)], [], [(17, 26, 13, 21, 22, 23), (1, 0, 5, 6), (7, 0, 4), (8, 5, 0), (5, 12, 16, 9, 10, 6), (11, 8, 0, 7), (8, 12, 5), (16, 12, 8), (10, 9, 20), (8, 11, 14, 15, 16), (15, 14, 24), (19, 18, 24, 14, 11, 7, 4, 3), (13, 26, 25, 2, 28, 29, 30), (27, 19, 3), (4, 0, 1, 27, 3)])
_k = set([(1, 6), (1, 27), (2, 25), (2, 28), (6, 10), (9, 16), (9, 20), (10, 20), (13, 21), (13, 30), (15, 16), (15, 24), (17, 23), (17, 26), (18, 19), (18, 24), (19, 27), (21, 22), (22, 23), (25, 26), (28, 29), (29, 30)])
me_mesh_317.attributes.new('sharp_edge', 'BOOLEAN', 'EDGE').data.foreach_set('value', [ (min(e.vertices), max(e.vertices)) in _k for e in me_mesh_317.edges])
me_mesh_317.materials.append(mat_material)
me_mesh_317.use_remesh_preserve_volume = False
me_mesh_317.use_remesh_preserve_attributes = False
me_mesh_317.use_mirror_vertex_groups = False
me_mesh_317.update()
me_mesh_316 = bpy.data.meshes.new('Mesh.316')
me_mesh_316.from_pydata([(0.3867, 0.3956, -0.1505), (0.3496, 0.4095, 0.02273), (0.337, -0.6975, 0.7984), (0.3537, 0.4306, -0.1466), (0.2058, 0.3026, 0.7984), (0.5218, -0.6975, -0.1118), (0.4187, 0.28, -0.2353), (0.2956, 0.4338, -0.2014), (0.3274, -0.6975, -0.3315), (-0.6929, 0.2416, 0.7977), (0.3568, 0.271, -0.3043), (0.2835, 0.3469, -0.3003), (-0.6929, 0.3715, -0.2483), (0.321, -0.6975, -0.3347), (-0.6929, 0.3531, -0.2694), (-0.6929, 0.3489, -0.2742), (-0.6929, -0.6975, -0.3076), (-0.6929, -0.6975, 0.7984), (0.5218, -0.6975, -0.1118), (0.337, -0.6975, 0.7984), (0.2058, 0.3026, 0.7984), (-0.6929, 0.2416, 0.7977), (0.321, -0.6975, -0.3347), (0.3274, -0.6975, -0.3315), (-0.6929, 0.3715, -0.2483), (-0.6929, 0.3531, -0.2694), (-0.6929, 0.3489, -0.2742), (-0.6929, -0.6975, -0.3076)], [], [(1, 4, 2, 5, 0), (3, 1, 0), (13, 10, 6, 8), (3, 0, 7), (1, 3, 7), (27, 15, 11, 13), (8, 6, 5), (7, 0, 6), (21, 17, 19, 20), (11, 7, 6), (9, 7, 12), (11, 6, 10), (14, 7, 11, 15), (12, 7, 14), (5, 6, 0), (13, 11, 10), (16, 17, 21, 24, 25, 26), (19, 17, 16, 22, 23, 18), (1, 7, 9, 4)])
_k = set([(2, 4), (2, 5), (4, 9), (5, 8), (8, 13), (9, 12), (12, 14), (13, 27), (14, 15), (15, 27), (16, 22), (16, 26), (18, 19), (18, 23), (19, 20), (20, 21), (21, 24), (22, 23), (24, 25), (25, 26)])
me_mesh_316.attributes.new('sharp_edge', 'BOOLEAN', 'EDGE').data.foreach_set('value', [ (min(e.vertices), max(e.vertices)) in _k for e in me_mesh_316.edges])
me_mesh_316.materials.append(mat_material)
me_mesh_316.use_remesh_preserve_volume = False
me_mesh_316.use_remesh_preserve_attributes = False
me_mesh_316.use_mirror_vertex_groups = False
me_mesh_316.update()
me_mesh_315 = bpy.data.meshes.new('Mesh.315')
me_mesh_315.from_pydata([(-0.2967, -0.2156, 0.4138), (0.5317, -0.2798, 0.328), (0.6222, 0.3765, 0.3168), (0.622, 0.6906, 0.3159), (-0.2647, -0.3302, 0.3288), (0.6222, -0.2745, 0.3185), (-0.3352, 0.6906, 0.4141), (-0.3301, -0.1802, 0.4164), (-0.4003, -0.2648, 0.263), (-0.3266, -0.3396, 0.2585), (0.6222, -0.3243, -0.3234), (-0.3886, -0.1767, 0.3626), (-0.3421, -0.4099, -0.6368), (0.6222, -0.3485, -0.6368), (-0.3426, 0.6906, 0.4079), (-0.346, -0.4059, -0.6368), (-0.4698, -0.2795, -0.6368), (-0.4219, 0.6906, -0.6368), (0.6222, 0.6906, -0.6368), (-0.4698, -0.2795, -0.6368), (-0.4219, 0.6906, -0.6368), (-0.3426, 0.6906, 0.4079), (-0.3352, 0.6906, 0.4141), (-0.346, -0.4059, -0.6368), (0.622, 0.6906, 0.3159), (0.6222, -0.3485, -0.6368), (-0.3421, -0.4099, -0.6368), (0.6222, 0.3765, 0.3168), (0.6222, -0.2745, 0.3185), (0.6222, -0.3243, -0.3234)], [], [(0, 4, 1), (2, 1, 5), (4, 0, 8), (0, 1, 2, 3), (5, 1, 10), (0, 7, 11), (9, 4, 8), (0, 11, 8), (14, 7, 6), (12, 9, 8, 15), (13, 10, 1, 4, 9, 12), (15, 8, 16), (6, 7, 0), (6, 0, 3), (17, 16, 11, 14), (14, 11, 7), (16, 8, 11), (18, 25, 26, 23, 19, 20), (24, 18, 20, 21, 22), (18, 24, 27, 28, 29, 25)])
_k = set([(2, 3), (2, 5), (3, 6), (5, 10), (6, 14), (10, 13), (12, 13), (12, 15), (14, 17), (15, 16), (16, 17), (19, 20), (19, 23), (20, 21), (21, 22), (22, 24), (23, 26), (24, 27), (25, 26), (25, 29), (27, 28), (28, 29)])
me_mesh_315.attributes.new('sharp_edge', 'BOOLEAN', 'EDGE').data.foreach_set('value', [ (min(e.vertices), max(e.vertices)) in _k for e in me_mesh_315.edges])
me_mesh_315.materials.append(mat_material)
me_mesh_315.use_remesh_preserve_volume = False
me_mesh_315.use_remesh_preserve_attributes = False
me_mesh_315.use_mirror_vertex_groups = False
me_mesh_315.update()
me_mesh_314 = bpy.data.meshes.new('Mesh.314')
me_mesh_314.from_pydata([(0.3138, -0.3294, -0.444), (0.3726, -0.3319, -0.3899), (0.3672, -0.3543, -0.2153), (-0.674, -0.3908, -0.4907), (0.3606, 0.538, -0.3987), (0.3473, -0.3041, 0.555), (-0.674, 0.538, -0.4447), (-0.674, -0.5205, 0.555), (0.3671, 0.538, -0.3918), (0.2253, -0.4592, 0.555), (0.342, 0.538, 0.555), (-0.674, 0.538, 0.555), (-0.674, -0.3908, -0.4907), (-0.674, 0.538, -0.4447), (0.3606, 0.538, -0.3987), (0.3671, 0.538, -0.3918), (-0.674, -0.5205, 0.555), (0.342, 0.538, 0.555), (0.3473, -0.3041, 0.555), (0.2253, -0.4592, 0.555)], [], [(0, 1, 2), (7, 3, 0, 2, 9), (5, 2, 1), (8, 1, 4), (10, 11, 16, 19, 18), (9, 2, 5), (4, 0, 3, 6), (4, 1, 0), (13, 11, 10, 15, 14), (16, 11, 13, 12), (1, 8, 17, 5)])
_k = set([(3, 6), (3, 7), (4, 6), (4, 8), (5, 9), (5, 17), (7, 9), (8, 17), (10, 15), (10, 18), (12, 13), (12, 16), (13, 14), (14, 15), (16, 19), (18, 19)])
me_mesh_314.attributes.new('sharp_edge', 'BOOLEAN', 'EDGE').data.foreach_set('value', [ (min(e.vertices), max(e.vertices)) in _k for e in me_mesh_314.edges])
me_mesh_314.materials.append(mat_material)
me_mesh_314.use_remesh_preserve_volume = False
me_mesh_314.use_remesh_preserve_attributes = False
me_mesh_314.use_mirror_vertex_groups = False
me_mesh_314.update()
me_mesh_312 = bpy.data.meshes.new('Mesh.312')
me_mesh_312.from_pydata([(-0.4416, -0.3535, 0.3126), (0.5342, -0.3554, 0.2869), (0.5456, -0.269, 0.3855), (-0.4416, -0.3494, 0.3173), (0.4648, -0.3701, -0.6131), (0.5919, 0.599, 0.426), (-0.4416, -0.3303, 0.339), (-0.4416, -0.3685, -0.6131), (0.5129, 0.599, -0.6131), (-0.4416, 0.599, 0.3853), (-0.4416, 0.599, -0.6131), (0.5129, 0.599, -0.6131), (0.4648, -0.3701, -0.6131), (-0.4416, -0.3685, -0.6131), (-0.4416, 0.599, 0.3853), (0.5919, 0.599, 0.426), (-0.4416, -0.3535, 0.3126), (-0.4416, -0.3494, 0.3173), (-0.4416, -0.3303, 0.339)], [], [(0, 1, 2, 3), (5, 2, 1), (3, 2, 6), (8, 10, 9, 15), (7, 4, 1, 0), (11, 5, 1, 4), (6, 2, 5, 14), (13, 10, 8, 12), (9, 10, 13, 16, 17, 18)])
_k = set([(0, 3), (0, 7), (3, 6), (4, 7), (4, 11), (5, 11), (5, 14), (6, 14), (8, 12), (8, 15), (9, 15), (9, 18), (12, 13), (13, 16), (16, 17), (17, 18)])
me_mesh_312.attributes.new('sharp_edge', 'BOOLEAN', 'EDGE').data.foreach_set('value', [ (min(e.vertices), max(e.vertices)) in _k for e in me_mesh_312.edges])
me_mesh_312.materials.append(mat_material)
me_mesh_312.use_remesh_preserve_volume = False
me_mesh_312.use_remesh_preserve_attributes = False
me_mesh_312.use_mirror_vertex_groups = False
me_mesh_312.update()
me_mesh_311 = bpy.data.meshes.new('Mesh.311')
me_mesh_311.from_pydata([(0.4311, 0.3503, -0.6725), (-0.515, 0.3589, 0.2228), (0.434, 0.4233, 0.2753), (-0.5295, 0.2884, -0.6725), (-0.453, 0.3677, 0.2931), (-0.5473, -0.609, 0.1932), (0.353, 0.419, 0.2917), (0.434, 0.4237, 0.2833), (-0.5599, -0.609, -0.6725), (-0.3497, -0.609, 0.4166), (0.434, 0.4135, 0.2928), (0.434, -0.609, 0.4211), (0.434, -0.609, -0.6725), (-0.5599, -0.609, -0.6725), (-0.5473, -0.609, 0.1932), (-0.3497, -0.609, 0.4166), (0.434, -0.609, 0.4211), (-0.5295, 0.2884, -0.6725), (0.434, 0.4135, 0.2928), (0.4311, 0.3503, -0.6725), (0.434, 0.4237, 0.2833), (0.434, 0.4233, 0.2753)], [], [(3, 1, 0), (0, 1, 2), (7, 6, 10), (10, 6, 4, 9, 11), (8, 1, 3), (2, 1, 4), (5, 4, 1), (2, 4, 6, 7), (1, 8, 5), (9, 4, 5), (19, 12, 13, 17), (16, 12, 19, 21, 20, 18), (12, 16, 15, 14, 13)])
_k = set([(0, 2), (0, 3), (2, 7), (3, 8), (5, 8), (5, 9), (7, 10), (9, 11), (10, 11), (13, 14), (13, 17), (14, 15), (15, 16), (16, 18), (17, 19), (18, 20), (19, 21), (20, 21)])
me_mesh_311.attributes.new('sharp_edge', 'BOOLEAN', 'EDGE').data.foreach_set('value', [ (min(e.vertices), max(e.vertices)) in _k for e in me_mesh_311.edges])
me_mesh_311.materials.append(mat_material)
me_mesh_311.use_remesh_preserve_volume = False
me_mesh_311.use_remesh_preserve_attributes = False
me_mesh_311.use_mirror_vertex_groups = False
me_mesh_311.update()
me_mesh_310 = bpy.data.meshes.new('Mesh.310')
me_mesh_310.from_pydata([(0.4771, 0.3208, -0.4127), (-0.4413, 0.3911, -0.3339), (0.4771, 0.3203, -0.4178), (0.386, 0.3263, -0.4195), (-0.4794, 0.4048, -0.1544), (-0.5003, 0.4552, 0.6146), (0.4771, 0.3857, 0.6146), (0.4771, -0.3721, -0.3313), (-0.4087, 0.2756, -0.4184), (-0.6219, 0.2982, 0.6146), (-0.3062, -0.7015, -0.2946), (0.4771, -0.7015, -0.29), (-0.491, -0.7015, 0.6146), (0.4771, -0.7015, 0.6146), (0.4771, 0.3857, 0.6146), (-0.5003, 0.4552, 0.6146), (-0.6219, 0.2982, 0.6146), (-0.491, -0.7015, 0.6146), (-0.3062, -0.7015, -0.2946), (0.4771, -0.7015, -0.29), (0.4771, -0.3721, -0.3313), (0.4771, 0.3203, -0.4178), (0.4771, 0.3208, -0.4127)], [], [(5, 1, 4), (2, 3, 1, 0), (9, 4, 1), (7, 3, 2), (3, 8, 1), (5, 4, 9), (11, 8, 3, 7), (10, 1, 8), (6, 0, 1, 5), (8, 11, 10), (12, 13, 14, 15, 16), (19, 13, 12, 18), (14, 13, 19, 20, 21, 22), (10, 17, 9, 1)])
_k = set([(0, 2), (0, 6), (2, 7), (5, 6), (5, 9), (7, 11), (9, 17), (10, 11), (10, 17), (12, 16), (12, 18), (14, 15), (14, 22), (15, 16), (18, 19), (19, 20), (20, 21), (21, 22)])
me_mesh_310.attributes.new('sharp_edge', 'BOOLEAN', 'EDGE').data.foreach_set('value', [ (min(e.vertices), max(e.vertices)) in _k for e in me_mesh_310.edges])
me_mesh_310.materials.append(mat_material)
me_mesh_310.use_remesh_preserve_volume = False
me_mesh_310.use_remesh_preserve_attributes = False
me_mesh_310.use_mirror_vertex_groups = False
me_mesh_310.update()

# ---- objects
ob_player = bpy.data.objects.new('player', me_cube_001)
ob_plane = bpy.data.objects.new('Plane', me_plane)
ob_cube = bpy.data.objects.new('cube', me_cube)
ob_lamp = bpy.data.objects.new('Lamp', light_lamp)
ob_camera = bpy.data.objects.new('Camera', cam_camera)
ob_cube_cell_cell_001_cell_001_cell_004_cell_004 = bpy.data.objects.new('Cube_cell_cell.001_cell.001_cell.004_cell.004', me_mesh_567)
ob_cube_cell_cell_001_cell_001_cell_004_cell_002 = bpy.data.objects.new('Cube_cell_cell.001_cell.001_cell.004_cell.002', me_mesh_566)
ob_cube_cell_cell_001_cell_001_cell_004_cell = bpy.data.objects.new('Cube_cell_cell.001_cell.001_cell.004_cell', me_mesh_565)
ob_cube_cell_cell_001_cell_001_cell_001_cell_005 = bpy.data.objects.new('Cube_cell_cell.001_cell.001_cell.001_cell.005', me_mesh_561)
ob_cube_cell_cell_001_cell_001_cell_001_cell_003 = bpy.data.objects.new('Cube_cell_cell.001_cell.001_cell.001_cell.003', me_mesh_559)
ob_cube_cell_cell_001_cell_001_cell_001_cell = bpy.data.objects.new('Cube_cell_cell.001_cell.001_cell.001_cell', me_mesh_556)
ob_cube_cell_cell_001_cell_002_cell_002_cell_003 = bpy.data.objects.new('Cube_cell_cell.001_cell.002_cell.002_cell.003', me_mesh_543)
ob_cube_cell_cell_001_cell_002_cell_002_cell_002 = bpy.data.objects.new('Cube_cell_cell.001_cell.002_cell.002_cell.002', me_mesh_542)
ob_cube_cell_cell_001_cell_002_cell_002_cell_001 = bpy.data.objects.new('Cube_cell_cell.001_cell.002_cell.002_cell.001', me_mesh_541)
ob_cube_cell_cell_001_cell_002_cell_002_cell = bpy.data.objects.new('Cube_cell_cell.001_cell.002_cell.002_cell', me_mesh_540)
ob_cube_cell_cell_001_cell_002_cell_001_cell_006 = bpy.data.objects.new('Cube_cell_cell.001_cell.002_cell.001_cell.006', me_mesh_539)
ob_cube_cell_cell_001_cell_002_cell_001_cell_004 = bpy.data.objects.new('Cube_cell_cell.001_cell.002_cell.001_cell.004', me_mesh_537)
ob_cube_cell_cell_001_cell_002_cell_001_cell_001 = bpy.data.objects.new('Cube_cell_cell.001_cell.002_cell.001_cell.001', me_mesh_534)
ob_cube_cell_cell_001_cell_004_cell_002 = bpy.data.objects.new('Cube_cell_cell.001_cell.004_cell.002', me_mesh_430)
ob_cube_cell_cell_001_cell_002_cell = bpy.data.objects.new('Cube_cell_cell.001_cell.002_cell', me_mesh_414)
ob_cube_cell_cell_006_cell_cell_005 = bpy.data.objects.new('Cube_cell_cell.006_cell_cell.005', me_mesh_377)
ob_cube_cell_cell_006_cell_cell_003 = bpy.data.objects.new('Cube_cell_cell.006_cell_cell.003', me_mesh_375)
ob_cube_cell_cell_006_cell_cell_001 = bpy.data.objects.new('Cube_cell_cell.006_cell_cell.001', me_mesh_373)
ob_cube_cell_cell_006_cell_007 = bpy.data.objects.new('Cube_cell_cell.006_cell.007', me_mesh_371)
ob_cube_cell_cell_006_cell_004 = bpy.data.objects.new('Cube_cell_cell.006_cell.004', me_mesh_368)
ob_cube_cell_cell_006_cell_003 = bpy.data.objects.new('Cube_cell_cell.006_cell.003', me_mesh_367)
ob_cube_cell_005_cell_007_cell_007 = bpy.data.objects.new('Cube_cell.005_cell.007_cell.007', me_mesh_355)
ob_cube_cell_005_cell_007_cell_006 = bpy.data.objects.new('Cube_cell.005_cell.007_cell.006', me_mesh_354)
ob_cube_cell_005_cell_007_cell_005 = bpy.data.objects.new('Cube_cell.005_cell.007_cell.005', me_mesh_353)
ob_cube_cell_005_cell_007_cell_003 = bpy.data.objects.new('Cube_cell.005_cell.007_cell.003', me_mesh_351)
ob_cube_cell_005_cell_007_cell_001 = bpy.data.objects.new('Cube_cell.005_cell.007_cell.001', me_mesh_349)
ob_cube_cell_005_cell_004_cell_007 = bpy.data.objects.new('Cube_cell.005_cell.004_cell.007', me_mesh_347)
ob_cube_cell_005_cell_004_cell_006 = bpy.data.objects.new('Cube_cell.005_cell.004_cell.006', me_mesh_346)
ob_cube_cell_005_cell_004_cell_005 = bpy.data.objects.new('Cube_cell.005_cell.004_cell.005', me_mesh_345)
ob_cube_cell_005_cell_004_cell_004 = bpy.data.objects.new('Cube_cell.005_cell.004_cell.004', me_mesh_344)
ob_cube_cell_005_cell_004_cell_003 = bpy.data.objects.new('Cube_cell.005_cell.004_cell.003', me_mesh_343)
ob_cube_cell_005_cell_004_cell_002 = bpy.data.objects.new('Cube_cell.005_cell.004_cell.002', me_mesh_342)
ob_cube_cell_005_cell_004_cell = bpy.data.objects.new('Cube_cell.005_cell.004_cell', me_mesh_341)
ob_cube_cell_005_cell_002_cell_007 = bpy.data.objects.new('Cube_cell.005_cell.002_cell.007', me_mesh_340)
ob_cube_cell_005_cell_002_cell_006 = bpy.data.objects.new('Cube_cell.005_cell.002_cell.006', me_mesh_339)
ob_cube_cell_005_cell_002_cell_005 = bpy.data.objects.new('Cube_cell.005_cell.002_cell.005', me_mesh_338)
ob_cube_cell_005_cell_002_cell_004 = bpy.data.objects.new('Cube_cell.005_cell.002_cell.004', me_mesh_337)
ob_cube_cell_005_cell_002_cell_003 = bpy.data.objects.new('Cube_cell.005_cell.002_cell.003', me_mesh_336)
ob_cube_cell_005_cell_002_cell_002 = bpy.data.objects.new('Cube_cell.005_cell.002_cell.002', me_mesh_335)
ob_cube_cell_005_cell_002_cell_001 = bpy.data.objects.new('Cube_cell.005_cell.002_cell.001', me_mesh_334)
ob_cube_cell_005_cell_002_cell = bpy.data.objects.new('Cube_cell.005_cell.002_cell', me_mesh_333)
ob_cube_cell_005_cell_006 = bpy.data.objects.new('Cube_cell.005_cell.006', me_mesh_331)
ob_cube_cell_005_cell_005 = bpy.data.objects.new('Cube_cell.005_cell.005', me_mesh_330)
ob_cube_cell_005_cell_003 = bpy.data.objects.new('Cube_cell.005_cell.003', me_mesh_328)
ob_cube_cell_005_cell_001 = bpy.data.objects.new('Cube_cell.005_cell.001', me_mesh_326)
ob_cube_cell_005_cell = bpy.data.objects.new('Cube_cell.005_cell', me_mesh_325)
ob_cube_cell_cell_007 = bpy.data.objects.new('Cube_cell_cell.007', me_mesh_324)
ob_cube_cell_cell_005 = bpy.data.objects.new('Cube_cell_cell.005', me_mesh_322)
ob_cube_cell_cell_004 = bpy.data.objects.new('Cube_cell_cell.004', me_mesh_321)
ob_cube_cell_cell_003 = bpy.data.objects.new('Cube_cell_cell.003', me_mesh_320)
ob_cube_cell_cell_002 = bpy.data.objects.new('Cube_cell_cell.002', me_mesh_319)
ob_cube_cell_cell = bpy.data.objects.new('Cube_cell_cell', me_mesh_317)
ob_cube_cell_009 = bpy.data.objects.new('Cube_cell.009', me_mesh_316)
ob_cube_cell_008 = bpy.data.objects.new('Cube_cell.008', me_mesh_315)
ob_cube_cell_006 = bpy.data.objects.new('Cube_cell.006', me_mesh_314)
ob_cube_cell_003 = bpy.data.objects.new('Cube_cell.003', me_mesh_312)
ob_cube_cell_002 = bpy.data.objects.new('Cube_cell.002', me_mesh_311)
ob_cube_cell_001 = bpy.data.objects.new('Cube_cell.001', me_mesh_310)
ob_cube_parts = bpy.data.objects.new('cube_parts', None)

# ---- transforms, parenting, visibility, modifiers, constraints
ob_player.location = (5.451, 0.9836, 1.097)
ob_player.lineart.crease_threshold = 0.0
ob_plane.location = (0.0, 0.0, 0.0)
ob_plane.scale = (9.0, 9.0, 9.0)
ob_plane.lineart.crease_threshold = 0.0
ob_cube.location = (0.0, 0.0, 2.168)
ob_cube.lock_rotations_4d = False
ob_cube.empty_display_type = 'ARROWS'
ob_cube.lineart.crease_threshold = 0.0
ob_lamp.location = (-0.2791, -4.401, 9.07)
ob_lamp.rotation_euler = (0.6503, 0.05522, 1.866)
ob_lamp.lock_rotations_4d = False
ob_lamp.empty_display_type = 'ARROWS'
ob_lamp.color = (0.0, 0.0, 0.0, 0.0)
ob_lamp.lineart.crease_threshold = 0.0
ob_camera.location = (7.481, -6.508, 5.344)
ob_camera.rotation_euler = (1.109, 0.01082, 0.8149)
ob_camera.lock_rotations_4d = False
ob_camera.empty_display_type = 'ARROWS'
ob_camera.color = (0.0, 0.0, 0.0, 0.0)
ob_camera.display_type = 'WIRE'
ob_camera.lineart.crease_threshold = 0.0
ob_cube_cell_cell_001_cell_001_cell_004_cell_004.location = (0.9572, 0.03319, 2.179)
ob_cube_cell_cell_001_cell_001_cell_004_cell_004.lineart.crease_threshold = 0.0
ob_cube_cell_cell_001_cell_001_cell_004_cell_002.location = (0.9534, 0.0382, 2.184)
ob_cube_cell_cell_001_cell_001_cell_004_cell_002.lineart.crease_threshold = 0.0
ob_cube_cell_cell_001_cell_001_cell_004_cell.location = (0.9555, 0.03474, 2.181)
ob_cube_cell_cell_001_cell_001_cell_004_cell.lineart.crease_threshold = 0.0
ob_cube_cell_cell_001_cell_001_cell_001_cell_005.location = (0.9532, 0.03699, 2.176)
ob_cube_cell_cell_001_cell_001_cell_001_cell_005.lineart.crease_threshold = 0.0
ob_cube_cell_cell_001_cell_001_cell_001_cell_003.location = (0.9519, 0.03826, 2.181)
ob_cube_cell_cell_001_cell_001_cell_001_cell_003.lineart.crease_threshold = 0.0
ob_cube_cell_cell_001_cell_001_cell_001_cell.location = (0.9514, 0.03195, 2.176)
ob_cube_cell_cell_001_cell_001_cell_001_cell.lineart.crease_threshold = 0.0
ob_cube_cell_cell_001_cell_002_cell_002_cell_003.location = (0.9945, 0.2933, 2.125)
ob_cube_cell_cell_001_cell_002_cell_002_cell_003.lineart.crease_threshold = 0.0
ob_cube_cell_cell_001_cell_002_cell_002_cell_002.location = (0.9986, 0.3015, 2.124)
ob_cube_cell_cell_001_cell_002_cell_002_cell_002.lineart.crease_threshold = 0.0
ob_cube_cell_cell_001_cell_002_cell_002_cell_001.location = (0.9985, 0.2901, 2.126)
ob_cube_cell_cell_001_cell_002_cell_002_cell_001.lineart.crease_threshold = 0.0
ob_cube_cell_cell_001_cell_002_cell_002_cell.location = (0.9986, 0.2896, 2.124)
ob_cube_cell_cell_001_cell_002_cell_002_cell.lineart.crease_threshold = 0.0
ob_cube_cell_cell_001_cell_002_cell_001_cell_006.location = (0.9908, 0.2413, 2.139)
ob_cube_cell_cell_001_cell_002_cell_001_cell_006.lineart.crease_threshold = 0.0
ob_cube_cell_cell_001_cell_002_cell_001_cell_004.location = (0.9967, 0.2379, 2.14)
ob_cube_cell_cell_001_cell_002_cell_001_cell_004.lineart.crease_threshold = 0.0
ob_cube_cell_cell_001_cell_002_cell_001_cell_001.location = (0.9966, 0.2461, 2.138)
ob_cube_cell_cell_001_cell_002_cell_001_cell_001.lineart.crease_threshold = 0.0
ob_cube_cell_cell_001_cell_004_cell_002.location = (0.9693, 0.03369, 2.189)
ob_cube_cell_cell_001_cell_004_cell_002.lineart.crease_threshold = 0.0
ob_cube_cell_cell_001_cell_002_cell.location = (0.9923, 0.265, 2.128)
ob_cube_cell_cell_001_cell_002_cell.lineart.crease_threshold = 0.0
ob_cube_cell_cell_006_cell_cell_005.location = (0.9232, 0.05847, 2.176)
ob_cube_cell_cell_006_cell_cell_005.lineart.crease_threshold = 0.0
ob_cube_cell_cell_006_cell_cell_003.location = (0.918, 0.04662, 2.181)
ob_cube_cell_cell_006_cell_cell_003.lineart.crease_threshold = 0.0
ob_cube_cell_cell_006_cell_cell_001.location = (0.9145, 0.03407, 2.184)
ob_cube_cell_cell_006_cell_cell_001.lineart.crease_threshold = 0.0
ob_cube_cell_cell_006_cell_007.location = (0.5319, 0.1614, 2.186)
ob_cube_cell_cell_006_cell_007.lineart.crease_threshold = 0.0
ob_cube_cell_cell_006_cell_004.location = (0.5646, 0.08984, 2.19)
ob_cube_cell_cell_006_cell_004.lineart.crease_threshold = 0.0
ob_cube_cell_cell_006_cell_003.location = (0.7338, 0.1333, 2.163)
ob_cube_cell_cell_006_cell_003.lineart.crease_threshold = 0.0
ob_cube_cell_005_cell_007_cell_007.location = (-0.1536, -0.01257, 1.189)
ob_cube_cell_005_cell_007_cell_007.lineart.crease_threshold = 0.0
ob_cube_cell_005_cell_007_cell_006.location = (-0.1237, -0.09196, 1.199)
ob_cube_cell_005_cell_007_cell_006.lineart.crease_threshold = 0.0
ob_cube_cell_005_cell_007_cell_005.location = (-0.3718, -0.334, 1.197)
ob_cube_cell_005_cell_007_cell_005.lineart.crease_threshold = 0.0
ob_cube_cell_005_cell_007_cell_003.location = (-0.1222, -0.07019, 1.236)
ob_cube_cell_005_cell_007_cell_003.lineart.crease_threshold = 0.0
ob_cube_cell_005_cell_007_cell_001.location = (-0.2871, -0.1967, 1.196)
ob_cube_cell_005_cell_007_cell_001.lineart.crease_threshold = 0.0
ob_cube_cell_005_cell_004_cell_007.location = (-0.03133, -0.1253, 1.331)
ob_cube_cell_005_cell_004_cell_007.lineart.crease_threshold = 0.0
ob_cube_cell_005_cell_004_cell_006.location = (-0.2566, -0.4541, 1.256)
ob_cube_cell_005_cell_004_cell_006.lineart.crease_threshold = 0.0
ob_cube_cell_005_cell_004_cell_005.location = (-0.214, -0.4655, 1.489)
ob_cube_cell_005_cell_004_cell_005.lineart.crease_threshold = 0.0
ob_cube_cell_005_cell_004_cell_004.location = (-0.0199, -0.3086, 1.601)
ob_cube_cell_005_cell_004_cell_004.lineart.crease_threshold = 0.0
ob_cube_cell_005_cell_004_cell_003.location = (-0.0962, -0.3063, 1.271)
ob_cube_cell_005_cell_004_cell_003.lineart.crease_threshold = 0.0
ob_cube_cell_005_cell_004_cell_002.location = (-0.08359, -0.474, 1.464)
ob_cube_cell_005_cell_004_cell_002.lineart.crease_threshold = 0.0
ob_cube_cell_005_cell_004_cell.location = (0.01634, -0.5579, 1.465)
ob_cube_cell_005_cell_004_cell.lineart.crease_threshold = 0.0
ob_cube_cell_005_cell_002_cell_007.location = (-0.3072, -0.2728, 1.955)
ob_cube_cell_005_cell_002_cell_007.lineart.crease_threshold = 0.0
ob_cube_cell_005_cell_002_cell_006.location = (-0.1344, 0.02442, 1.938)
ob_cube_cell_005_cell_002_cell_006.lineart.crease_threshold = 0.0
ob_cube_cell_005_cell_002_cell_005.location = (-0.4218, -0.2626, 1.881)
ob_cube_cell_005_cell_002_cell_005.lineart.crease_threshold = 0.0
ob_cube_cell_005_cell_002_cell_004.location = (-0.3528, -0.06718, 1.872)
ob_cube_cell_005_cell_002_cell_004.lineart.crease_threshold = 0.0
ob_cube_cell_005_cell_002_cell_003.location = (-0.04582, -0.2824, 2.006)
ob_cube_cell_005_cell_002_cell_003.lineart.crease_threshold = 0.0
ob_cube_cell_005_cell_002_cell_002.location = (-0.08556, -0.09405, 1.933)
ob_cube_cell_005_cell_002_cell_002.lineart.crease_threshold = 0.0
ob_cube_cell_005_cell_002_cell_001.location = (-0.06406, -0.3112, 1.836)
ob_cube_cell_005_cell_002_cell_001.lineart.crease_threshold = 0.0
ob_cube_cell_005_cell_002_cell.location = (-0.3556, -0.05746, 2.014)
ob_cube_cell_005_cell_002_cell.lineart.crease_threshold = 0.0
ob_cube_cell_005_cell_006.location = (-0.3941, -0.6431, 1.837)
ob_cube_cell_005_cell_006.lineart.crease_threshold = 0.0
ob_cube_cell_005_cell_005.location = (-0.7833, -0.4587, 1.44)
ob_cube_cell_005_cell_005.lineart.crease_threshold = 0.0
ob_cube_cell_005_cell_003.location = (-0.7179, -0.3104, 1.864)
ob_cube_cell_005_cell_003.lineart.crease_threshold = 0.0
ob_cube_cell_005_cell_001.location = (-0.2689, -0.1902, 1.495)
ob_cube_cell_005_cell_001.lineart.crease_threshold = 0.0
ob_cube_cell_005_cell.location = (-0.4213, -0.7126, 1.353)
ob_cube_cell_005_cell.lineart.crease_threshold = 0.0
ob_cube_cell_cell_007.location = (0.2439, 0.4783, 2.927)
ob_cube_cell_cell_007.lineart.crease_threshold = 0.0
ob_cube_cell_cell_005.location = (0.7195, 0.3251, 2.391)
ob_cube_cell_cell_005.lineart.crease_threshold = 0.0
ob_cube_cell_cell_004.location = (0.704, 0.7337, 2.844)
ob_cube_cell_cell_004.lineart.crease_threshold = 0.0
ob_cube_cell_cell_003.location = (0.2577, 0.2382, 2.513)
ob_cube_cell_cell_003.lineart.crease_threshold = 0.0
ob_cube_cell_cell_002.location = (0.4035, 0.6761, 2.463)
ob_cube_cell_cell_002.lineart.crease_threshold = 0.0
ob_cube_cell_cell.location = (0.63, 0.3148, 2.901)
ob_cube_cell_cell.lineart.crease_threshold = 0.0
ob_cube_cell_009.location = (-0.3071, -0.3025, 2.369)
ob_cube_cell_009.lineart.crease_threshold = 0.0
ob_cube_cell_008.location = (0.3778, 0.3094, 1.805)
ob_cube_cell_008.lineart.crease_threshold = 0.0
ob_cube_cell_006.location = (-0.326, 0.462, 2.613)
ob_cube_cell_006.lineart.crease_threshold = 0.0
ob_cube_cell_003.location = (-0.5584, 0.401, 1.781)
ob_cube_cell_003.lineart.crease_threshold = 0.0
ob_cube_cell_002.location = (0.566, -0.391, 1.84)
ob_cube_cell_002.lineart.crease_threshold = 0.0
ob_cube_cell_001.location = (0.5229, -0.2985, 2.553)
ob_cube_cell_001.lineart.crease_threshold = 0.0
ob_cube_parts.location = (-0.5384, 0.9836, 6.512)
ob_cube_parts.empty_image_offset = (0.0, 0.0)
ob_cube_parts.show_instancer_for_render = False
ob_cube_parts.instance_type = 'COLLECTION'
ob_cube_parts.lineart.crease_threshold = 0.0
ob_cube_parts.instance_collection = col_brokencube

# ---- collection membership
col_collection_1.objects.link(ob_player)
col_collection_1.objects.link(ob_plane)
col_collection_1.objects.link(ob_cube)
col_collection_1.objects.link(ob_lamp)
col_collection_1.objects.link(ob_camera)
col_collection_2.objects.link(ob_cube_cell_cell_001_cell_001_cell_004_cell_004)
col_collection_2.objects.link(ob_cube_cell_cell_001_cell_001_cell_004_cell_002)
col_collection_2.objects.link(ob_cube_cell_cell_001_cell_001_cell_004_cell)
col_collection_2.objects.link(ob_cube_cell_cell_001_cell_001_cell_001_cell_005)
col_collection_2.objects.link(ob_cube_cell_cell_001_cell_001_cell_001_cell_003)
col_collection_2.objects.link(ob_cube_cell_cell_001_cell_001_cell_001_cell)
col_collection_2.objects.link(ob_cube_cell_cell_001_cell_002_cell_002_cell_003)
col_collection_2.objects.link(ob_cube_cell_cell_001_cell_002_cell_002_cell_002)
col_collection_2.objects.link(ob_cube_cell_cell_001_cell_002_cell_002_cell_001)
col_collection_2.objects.link(ob_cube_cell_cell_001_cell_002_cell_002_cell)
col_collection_2.objects.link(ob_cube_cell_cell_001_cell_002_cell_001_cell_006)
col_collection_2.objects.link(ob_cube_cell_cell_001_cell_002_cell_001_cell_004)
col_collection_2.objects.link(ob_cube_cell_cell_001_cell_002_cell_001_cell_001)
col_collection_2.objects.link(ob_cube_cell_cell_001_cell_004_cell_002)
col_collection_2.objects.link(ob_cube_cell_cell_001_cell_002_cell)
col_collection_2.objects.link(ob_cube_cell_cell_006_cell_cell_005)
col_collection_2.objects.link(ob_cube_cell_cell_006_cell_cell_003)
col_collection_2.objects.link(ob_cube_cell_cell_006_cell_cell_001)
col_collection_2.objects.link(ob_cube_cell_cell_006_cell_007)
col_collection_2.objects.link(ob_cube_cell_cell_006_cell_004)
col_collection_2.objects.link(ob_cube_cell_cell_006_cell_003)
col_collection_2.objects.link(ob_cube_cell_005_cell_007_cell_007)
col_collection_2.objects.link(ob_cube_cell_005_cell_007_cell_006)
col_collection_2.objects.link(ob_cube_cell_005_cell_007_cell_005)
col_collection_2.objects.link(ob_cube_cell_005_cell_007_cell_003)
col_collection_2.objects.link(ob_cube_cell_005_cell_007_cell_001)
col_collection_2.objects.link(ob_cube_cell_005_cell_004_cell_007)
col_collection_2.objects.link(ob_cube_cell_005_cell_004_cell_006)
col_collection_2.objects.link(ob_cube_cell_005_cell_004_cell_005)
col_collection_2.objects.link(ob_cube_cell_005_cell_004_cell_004)
col_collection_2.objects.link(ob_cube_cell_005_cell_004_cell_003)
col_collection_2.objects.link(ob_cube_cell_005_cell_004_cell_002)
col_collection_2.objects.link(ob_cube_cell_005_cell_004_cell)
col_collection_2.objects.link(ob_cube_cell_005_cell_002_cell_007)
col_collection_2.objects.link(ob_cube_cell_005_cell_002_cell_006)
col_collection_2.objects.link(ob_cube_cell_005_cell_002_cell_005)
col_collection_2.objects.link(ob_cube_cell_005_cell_002_cell_004)
col_collection_2.objects.link(ob_cube_cell_005_cell_002_cell_003)
col_collection_2.objects.link(ob_cube_cell_005_cell_002_cell_002)
col_collection_2.objects.link(ob_cube_cell_005_cell_002_cell_001)
col_collection_2.objects.link(ob_cube_cell_005_cell_002_cell)
col_collection_2.objects.link(ob_cube_cell_005_cell_006)
col_collection_2.objects.link(ob_cube_cell_005_cell_005)
col_collection_2.objects.link(ob_cube_cell_005_cell_003)
col_collection_2.objects.link(ob_cube_cell_005_cell_001)
col_collection_2.objects.link(ob_cube_cell_005_cell)
col_collection_2.objects.link(ob_cube_cell_cell_007)
col_collection_2.objects.link(ob_cube_cell_cell_005)
col_collection_2.objects.link(ob_cube_cell_cell_004)
col_collection_2.objects.link(ob_cube_cell_cell_003)
col_collection_2.objects.link(ob_cube_cell_cell_002)
col_collection_2.objects.link(ob_cube_cell_cell)
col_collection_2.objects.link(ob_cube_cell_009)
col_collection_2.objects.link(ob_cube_cell_008)
col_collection_2.objects.link(ob_cube_cell_006)
col_collection_2.objects.link(ob_cube_cell_003)
col_collection_2.objects.link(ob_cube_cell_002)
col_collection_2.objects.link(ob_cube_cell_001)
col_collection_2.objects.link(ob_cube_parts)
col_brokencube.objects.link(ob_cube_cell_cell_001_cell_001_cell_004_cell_004)
col_brokencube.objects.link(ob_cube_cell_cell_001_cell_001_cell_004_cell_002)
col_brokencube.objects.link(ob_cube_cell_cell_001_cell_001_cell_004_cell)
col_brokencube.objects.link(ob_cube_cell_cell_001_cell_001_cell_001_cell_005)
col_brokencube.objects.link(ob_cube_cell_cell_001_cell_001_cell_001_cell_003)
col_brokencube.objects.link(ob_cube_cell_cell_001_cell_001_cell_001_cell)
col_brokencube.objects.link(ob_cube_cell_cell_001_cell_002_cell_002_cell_003)
col_brokencube.objects.link(ob_cube_cell_cell_001_cell_002_cell_002_cell_002)
col_brokencube.objects.link(ob_cube_cell_cell_001_cell_002_cell_002_cell_001)
col_brokencube.objects.link(ob_cube_cell_cell_001_cell_002_cell_002_cell)
col_brokencube.objects.link(ob_cube_cell_cell_001_cell_002_cell_001_cell_006)
col_brokencube.objects.link(ob_cube_cell_cell_001_cell_002_cell_001_cell_004)
col_brokencube.objects.link(ob_cube_cell_cell_001_cell_002_cell_001_cell_001)
col_brokencube.objects.link(ob_cube_cell_cell_001_cell_004_cell_002)
col_brokencube.objects.link(ob_cube_cell_cell_001_cell_002_cell)
col_brokencube.objects.link(ob_cube_cell_cell_006_cell_cell_005)
col_brokencube.objects.link(ob_cube_cell_cell_006_cell_cell_003)
col_brokencube.objects.link(ob_cube_cell_cell_006_cell_cell_001)
col_brokencube.objects.link(ob_cube_cell_cell_006_cell_007)
col_brokencube.objects.link(ob_cube_cell_cell_006_cell_004)
col_brokencube.objects.link(ob_cube_cell_cell_006_cell_003)
col_brokencube.objects.link(ob_cube_cell_005_cell_007_cell_007)
col_brokencube.objects.link(ob_cube_cell_005_cell_007_cell_006)
col_brokencube.objects.link(ob_cube_cell_005_cell_007_cell_005)
col_brokencube.objects.link(ob_cube_cell_005_cell_007_cell_003)
col_brokencube.objects.link(ob_cube_cell_005_cell_007_cell_001)
col_brokencube.objects.link(ob_cube_cell_005_cell_004_cell_007)
col_brokencube.objects.link(ob_cube_cell_005_cell_004_cell_006)
col_brokencube.objects.link(ob_cube_cell_005_cell_004_cell_005)
col_brokencube.objects.link(ob_cube_cell_005_cell_004_cell_004)
col_brokencube.objects.link(ob_cube_cell_005_cell_004_cell_003)
col_brokencube.objects.link(ob_cube_cell_005_cell_004_cell_002)
col_brokencube.objects.link(ob_cube_cell_005_cell_004_cell)
col_brokencube.objects.link(ob_cube_cell_005_cell_002_cell_007)
col_brokencube.objects.link(ob_cube_cell_005_cell_002_cell_006)
col_brokencube.objects.link(ob_cube_cell_005_cell_002_cell_005)
col_brokencube.objects.link(ob_cube_cell_005_cell_002_cell_004)
col_brokencube.objects.link(ob_cube_cell_005_cell_002_cell_003)
col_brokencube.objects.link(ob_cube_cell_005_cell_002_cell_002)
col_brokencube.objects.link(ob_cube_cell_005_cell_002_cell_001)
col_brokencube.objects.link(ob_cube_cell_005_cell_002_cell)
col_brokencube.objects.link(ob_cube_cell_005_cell_006)
col_brokencube.objects.link(ob_cube_cell_005_cell_005)
col_brokencube.objects.link(ob_cube_cell_005_cell_003)
col_brokencube.objects.link(ob_cube_cell_005_cell_001)
col_brokencube.objects.link(ob_cube_cell_005_cell)
col_brokencube.objects.link(ob_cube_cell_cell_007)
col_brokencube.objects.link(ob_cube_cell_cell_005)
col_brokencube.objects.link(ob_cube_cell_cell_004)
col_brokencube.objects.link(ob_cube_cell_cell_003)
col_brokencube.objects.link(ob_cube_cell_cell_002)
col_brokencube.objects.link(ob_cube_cell_cell)
col_brokencube.objects.link(ob_cube_cell_009)
col_brokencube.objects.link(ob_cube_cell_008)
col_brokencube.objects.link(ob_cube_cell_006)
col_brokencube.objects.link(ob_cube_cell_003)
col_brokencube.objects.link(ob_cube_cell_002)
col_brokencube.objects.link(ob_cube_cell_001)

# ---- scene / render settings (as saved in the file)
scene.camera = ob_camera
scene.frame_start = 1; scene.frame_end = 250; scene.frame_set(1)
scene.render.engine = 'BLENDER_EEVEE_NEXT'
scene.render.resolution_percentage = 50
scene.render.dither_intensity = 0.0
scene.cycles.use_denoising = False
scene.cycles.samples = 10
scene.cycles.sampling_pattern = 'TABULATED_SOBOL'
scene.cycles.light_sampling_threshold = 0.0
scene.cycles.use_adaptive_sampling = False
scene.cycles.use_light_tree = False
scene.cycles.blur_glossy = 0.0
scene.cycles.volume_bounces = 1
scene.cycles.pixel_filter_type = 'GAUSSIAN'
scene.cycles.sample_clamp_indirect = 0.0
scene.view_settings.view_transform = 'Standard'
bpy.context.view_layer.update()
